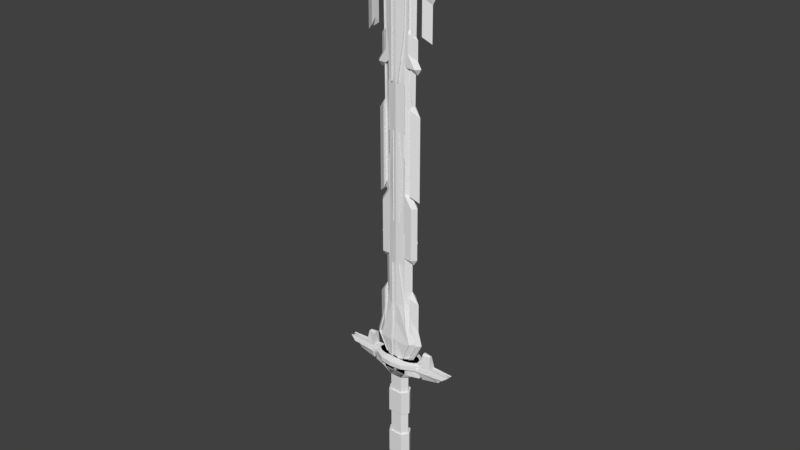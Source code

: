 # Source: Swords.blend  (saved by Blender 2.80.75; exported with 4.5.12 LTS)
import bpy
from mathutils import Matrix  # noqa: F401  (used for matrix-valued properties, if any)

bpy.ops.wm.read_factory_settings(use_empty=True)
scene = bpy.context.scene
scene.name = 'Scene'

# ---- collections
col_blades = bpy.data.collections.new('Blades'); scene.collection.children.link(col_blades)
col_whip = bpy.data.collections.new('Whip'); col_blades.children.link(col_whip)
col_reinforced = bpy.data.collections.new('Reinforced'); col_blades.children.link(col_reinforced)
col_absorb = bpy.data.collections.new('Absorb'); col_blades.children.link(col_absorb)
col_guards = bpy.data.collections.new('Guards'); scene.collection.children.link(col_guards)
col_handles = bpy.data.collections.new('Handles'); scene.collection.children.link(col_handles)
col_references = bpy.data.collections.new('References'); scene.collection.children.link(col_references)

# ---- world
world_world = bpy.data.worlds.new('World'); scene.world = world_world
world_world.color = (0.05088, 0.05088, 0.05088)
world_world.use_sun_shadow = False
world_world.sun_shadow_jitter_overblur = 0.0

# ---- meshes
me_plane_007 = bpy.data.meshes.new('Plane.007')
me_plane_007.from_pydata([(0.045, -0.03, 2.5), (0.096, 0.0, 2.5), (0.0, -0.03, 2.68), (0.14, 0.0, 0.85), (0.045, -0.03, 0.8), (0.09, 0.0, 1.67), (0.045, -0.03, 0.85), (0.075, 0.0, 1.7), (0.075, -0.015, 2.0), (0.11, 0.0, 1.96), (0.11, 0.0, 2.25), (0.08, 0.0, 2.68), (0.05, 0.0, 2.789), (0.0, 0.0, 2.9), (0.0675, -0.0225, 0.25), (0.045, -0.03, 1.7), (0.045, -0.03, 1.0), (0.045, -0.03, 1.67), (0.045, -0.03, 2.0), (0.045, -0.03, 2.25), (0.045, -0.03, 0.4), (0.0675, -0.0225, 0.85), (0.045, -0.03, 0.1), (0.1, 0.0, -2.98e-08), (0.045, -0.03, -2.98e-08), (0.14, 0.0, 0.25), (0.09, 0.0, 1.0), (0.075, 0.0, 2.0), (0.09, 0.0, 0.8), (0.09, 0.0, 0.4), (0.09, 0.0, 0.1), (0.0675, -0.0225, 1.0), (0.0675, -0.0225, 0.4), (0.0675, -0.0225, 0.8), (0.0675, -0.0225, 0.1), (0.0725, -0.015, -2.98e-08), (0.045, 0.0, 2.5), (0.0, 0.0, 2.68), (0.045, 0.0, 0.8), (0.045, 0.0, 0.85), (0.0, 0.0, 2.9), (0.045, 0.0, 1.7), (0.045, 0.0, 1.0), (0.045, 0.0, 1.67), (0.045, 0.0, 2.0), (0.045, 0.0, 2.25), (0.045, 0.0, 0.4), (0.045, 0.0, 0.1), (0.045, 0.0, -2.98e-08), (0.041, 0.0, 2.04), (0.076, 0.0, 2.0)], [(49, 50)], [(12, 13, 2), (12, 2, 11), (1, 11, 2, 0), (18, 8, 19), (21, 31, 16, 6), (0, 19, 10, 1), (7, 8, 18, 15), (9, 10, 19, 8), (32, 20, 22, 34, 14), (34, 22, 24, 35), (34, 30, 25, 14), (35, 23, 30, 34), (32, 14, 25, 29), (3, 21, 33, 28), (31, 21, 3, 26), (4, 20, 32, 33), (29, 28, 33, 32), (21, 6, 4, 33), (8, 27, 9), (7, 27, 8), (26, 5, 17, 31), (16, 31, 17), (5, 7, 15, 17), (18, 19, 45, 44), (24, 22, 47, 48), (0, 2, 37, 36), (16, 17, 43, 42), (20, 4, 38, 46), (6, 16, 42, 39), (22, 20, 46, 47), (2, 13, 40, 37), (17, 15, 41, 43), (19, 0, 36, 45), (4, 6, 39, 38), (15, 18, 44, 41)])
_uv = me_plane_007.uv_layers.new(name='UVMap')
_uv.uv.foreach_set('vector', [0.0, 0.0, 0.0, 0.0, 0.0, 0.0, 0.0, 0.0, 0.0, 0.0, 0.0, 0.0, 0.0, 0.0, 0.0, 0.0, 0.0, 0.0, 1.0, 1.0, 0.0, 0.0, 0.0, 0.0, 0.0, 0.0, 0.0, 0.0, 0.0, 0.0, 0.0, 0.0, 0.0, 0.0, 1.0, 1.0, 0.0, 0.0, 0.0, 0.0, 0.0, 0.0, 0.0, 0.0, 0.0, 0.0, 0.0, 0.0, 0.0, 0.0, 0.0, 0.0, 0.0, 0.0, 0.0, 0.0, 0.0, 0.0, 0.0, 0.0, 0.0, 0.0, 0.0, 0.0, 0.0, 0.0, 0.0, 0.0, 0.0, 0.0, 0.0, 0.0, 0.0, 0.0, 0.0, 0.0, 0.0, 0.0, 0.0, 0.0, 0.0, 0.0, 0.0, 0.0, 0.0, 0.0, 0.0, 0.0, 0.0, 0.0, 0.0, 0.0, 0.0, 0.0, 0.0, 0.0, 0.0, 0.0, 0.0, 0.0, 0.0, 0.0, 0.0, 0.0, 0.0, 0.0, 0.0, 0.0, 0.0, 0.0, 0.0, 0.0, 0.0, 0.0, 0.0, 0.0, 0.0, 0.0, 0.0, 0.0, 0.0, 0.0, 0.0, 0.0, 0.0, 0.0, 0.0, 0.0, 0.0, 0.0, 0.0, 0.0, 0.0, 0.0, 0.0, 0.0, 0.0, 0.0, 0.0, 0.0, 0.0, 0.0, 0.0, 0.0, 0.0, 0.0, 0.0, 0.0, 0.0, 0.0, 0.0, 0.0, 0.0, 0.0, 0.0, 0.0, 0.0, 0.0, 0.0, 0.0, 0.0, 0.0, 0.0, 0.0, 0.0, 0.0, 0.0, 0.0, 0.0, 0.0, 0.0, 0.0, 0.0, 0.0, 0.0, 0.0, 0.0, 0.0, 0.0, 0.0, 0.0, 0.0, 0.0, 0.0, 0.0, 0.0, 0.0, 0.0, 0.0, 0.0, 1.0, 1.0, 0.0, 0.0, 0.0, 0.0, 1.0, 1.0, 0.0, 0.0, 0.0, 0.0, 0.0, 0.0, 0.0, 0.0, 0.0, 0.0, 0.0, 0.0, 0.0, 0.0, 0.0, 0.0, 0.0, 0.0, 0.0, 0.0, 0.0, 0.0, 0.0, 0.0, 0.0, 0.0, 0.0, 0.0, 0.0, 0.0, 0.0, 0.0, 0.0, 0.0, 0.0, 0.0, 0.0, 0.0, 0.0, 0.0, 0.0, 0.0, 0.0, 0.0, 0.0, 0.0, 0.0, 0.0, 0.0, 0.0, 1.0, 1.0, 1.0, 1.0, 0.0, 0.0, 0.0, 0.0, 0.0, 0.0, 0.0, 0.0, 0.0, 0.0, 0.0, 0.0, 0.0, 0.0, 0.0, 0.0, 0.0, 0.0])
me_plane_007.use_remesh_preserve_volume = False
me_plane_007.use_remesh_preserve_attributes = False
me_plane_007.use_mirror_vertex_groups = False
me_plane_007.update()
me_plane_009 = bpy.data.meshes.new('Plane.009')
me_plane_009.from_pydata([(0.045, -0.03, 2.5), (0.0, -0.03, 2.5), (0.0, -0.03, 2.68), (0.045, -0.03, 0.8), (0.0, -0.03, 2.25), (0.045, -0.03, 1.7), (0.045, -0.03, 1.0), (0.045, -0.03, 1.67), (0.045, -0.03, 2.0), (0.045, -0.03, 2.25), (0.045, -0.03, 0.4), (0.0, -0.03, 0.8), (0.0, -0.03, 1.7), (0.0, -0.03, 1.0), (0.0, -0.03, 1.67), (0.0, -0.03, 2.0), (0.0, -0.03, 0.4), (0.045, -0.03, 0.1), (0.0, -0.03, 0.1), (0.045, -0.03, -2.98e-08), (0.0, -0.03, -2.98e-08)], [], [(0, 2, 1), (6, 13, 11, 3), (5, 12, 14, 7), (8, 15, 12, 5), (3, 11, 16, 10), (7, 14, 13, 6), (9, 4, 15, 8), (1, 4, 9, 0), (10, 16, 18, 17), (17, 18, 20, 19)])
_uv = me_plane_009.uv_layers.new(name='UVMap')
_uv.uv.foreach_set('vector', [1.0, 1.0, 0.0, 0.0, 0.0, 0.0, 0.0, 0.0, 0.0, 0.0, 0.0, 0.0, 0.0, 0.0, 0.0, 0.0, 0.0, 0.0, 0.0, 0.0, 0.0, 0.0, 0.0, 0.0, 0.0, 0.0, 0.0, 0.0, 0.0, 0.0, 0.0, 0.0, 0.0, 0.0, 0.0, 0.0, 0.0, 0.0, 0.0, 0.0, 0.0, 0.0, 0.0, 0.0, 0.0, 0.0, 0.0, 0.0, 0.0, 0.0, 0.0, 0.0, 0.0, 0.0, 0.0, 0.0, 0.0, 0.0, 0.0, 0.0, 1.0, 1.0, 0.0, 0.0, 0.0, 0.0, 0.0, 0.0, 0.0, 0.0, 0.0, 0.0, 0.0, 0.0, 0.0, 0.0, 0.0, 0.0])
me_plane_009.use_remesh_preserve_volume = False
me_plane_009.use_remesh_preserve_attributes = False
me_plane_009.use_mirror_vertex_groups = False
me_plane_009.update()
me_plane_004 = bpy.data.meshes.new('Plane.004')
me_plane_004.from_pydata([(5.96e-08, -0.03, 0.0), (0.05, -0.02, 0.0), (0.0, -0.03, 0.2), (0.05, -0.02, 0.15), (0.1, 0.0, 0.0), (0.1, 0.0, 0.1), (0.0, 0.0, 0.2), (0.05, 0.0, 0.15), (5.96e-08, -0.03, 0.2), (0.05, -0.02, 0.15), (0.0, -0.03, 0.4), (0.05, -0.02, 0.35), (0.1, 0.0, 0.1), (0.1, 0.0, 0.3), (0.0, 0.0, 0.4), (0.05, 0.0, 0.35), (5.96e-08, -0.03, 0.4), (0.05, -0.02, 0.35), (0.0, -0.03, 0.6), (0.05, -0.02, 0.55), (0.1, 0.0, 0.3), (0.1, 0.0, 0.5), (0.0, 0.0, 0.6), (0.05, 0.0, 0.55), (5.96e-08, -0.03, 0.6), (0.05, -0.02, 0.55), (0.0, -0.03, 0.8), (0.05, -0.02, 0.75), (0.1, 0.0, 0.5), (0.1, 0.0, 0.7), (0.0, 0.0, 0.8), (0.05, 0.0, 0.75), (5.96e-08, -0.03, 0.8), (0.05, -0.02, 0.75), (0.0, -0.03, 1.0), (0.05, -0.02, 0.95), (0.1, 0.0, 0.7), (0.1, 0.0, 0.9), (0.0, 0.0, 1.0), (0.05, 0.0, 0.95), (5.96e-08, -0.03, 1.0), (0.05, -0.02, 0.95), (0.0, -0.03, 1.2), (0.05, -0.02, 1.15), (0.1, 0.0, 0.9), (0.1, 0.0, 1.1), (0.0, 0.0, 1.2), (0.05, 0.0, 1.15), (5.96e-08, -0.03, 1.2), (0.05, -0.02, 1.15), (0.0, -0.03, 1.4), (0.05, -0.02, 1.35), (0.1, 0.0, 1.1), (0.1, 0.0, 1.3), (0.0, 0.0, 1.4), (0.05, 0.0, 1.35), (5.96e-08, -0.03, 1.4), (0.05, -0.02, 1.35), (0.0, -0.03, 1.6), (0.05, -0.02, 1.55), (0.1, 0.0, 1.3), (0.1, 0.0, 1.5), (0.0, 0.0, 1.6), (0.05, 0.0, 1.55), (5.96e-08, -0.03, 1.6), (0.05, -0.02, 1.55), (0.0, -0.03, 1.8), (0.05, -0.02, 1.75), (0.1, 0.0, 1.5), (0.1, 0.0, 1.7), (0.0, 0.0, 1.8), (0.05, 0.0, 1.75), (5.96e-08, -0.03, 1.8), (0.05, -0.02, 1.75), (0.0, -0.03, 2.0), (0.05, -0.02, 1.95), (0.1, 0.0, 1.7), (0.1, 0.0, 1.9), (0.0, 0.0, 2.0), (0.05, 0.0, 1.95), (5.96e-08, -0.03, 2.0), (0.05, -0.02, 1.95), (0.0, -0.03, 2.2), (0.05, -0.02, 2.15), (0.1, 0.0, 1.9), (0.1, 0.0, 2.1), (0.0, 0.0, 2.2), (0.05, 0.0, 2.15), (5.96e-08, -0.03, 2.2), (0.05, -0.02, 2.15), (0.0, -0.03, 2.4), (0.05, -0.02, 2.35), (0.1, 0.0, 2.1), (0.1, 0.0, 2.3), (0.0, 0.0, 2.4), (0.05, 0.0, 2.35), (5.96e-08, -0.03, 2.4), (0.05, -0.02, 2.35), (0.0, -0.03, 2.6), (0.05, -0.02, 2.55), (0.1, 0.0, 2.3), (0.1, 0.0, 2.5), (0.0, 0.0, 2.6), (0.05, 0.0, 2.55), (5.96e-08, -0.03, 2.6), (0.05, -0.02, 2.55), (0.1, 0.0, 2.5), (0.1, 0.0, 2.6), (0.0, 0.0, 2.9)], [], [(0, 1, 3, 2), (3, 1, 4, 5), (2, 3, 7, 6), (3, 5, 7), (8, 9, 11, 10), (11, 9, 12, 13), (10, 11, 15, 14), (11, 13, 15), (16, 17, 19, 18), (19, 17, 20, 21), (18, 19, 23, 22), (19, 21, 23), (24, 25, 27, 26), (27, 25, 28, 29), (26, 27, 31, 30), (27, 29, 31), (32, 33, 35, 34), (35, 33, 36, 37), (34, 35, 39, 38), (35, 37, 39), (40, 41, 43, 42), (43, 41, 44, 45), (42, 43, 47, 46), (43, 45, 47), (48, 49, 51, 50), (51, 49, 52, 53), (50, 51, 55, 54), (51, 53, 55), (56, 57, 59, 58), (59, 57, 60, 61), (58, 59, 63, 62), (59, 61, 63), (64, 65, 67, 66), (67, 65, 68, 69), (66, 67, 71, 70), (67, 69, 71), (72, 73, 75, 74), (75, 73, 76, 77), (74, 75, 79, 78), (75, 77, 79), (80, 81, 83, 82), (83, 81, 84, 85), (82, 83, 87, 86), (83, 85, 87), (88, 89, 91, 90), (91, 89, 92, 93), (90, 91, 95, 94), (91, 93, 95), (96, 97, 99, 98), (99, 97, 100, 101), (98, 99, 103, 102), (99, 101, 103), (105, 108, 104), (106, 107, 105), (108, 105, 107)])
_uv = me_plane_004.uv_layers.new(name='UVMap')
_uv.uv.foreach_set('vector', [0.0, 0.0, 1.0, 0.0, 1.0, 1.0, 0.0, 1.0, 1.0, 1.0, 1.0, 0.0, 1.0, 0.0, 1.0, 1.0, 0.0, 1.0, 1.0, 1.0, 1.0, 1.0, 0.0, 1.0, 1.0, 1.0, 1.0, 1.0, 1.0, 1.0, 0.0, 0.0, 1.0, 0.0, 1.0, 1.0, 0.0, 1.0, 1.0, 1.0, 1.0, 0.0, 1.0, 0.0, 1.0, 1.0, 0.0, 1.0, 1.0, 1.0, 1.0, 1.0, 0.0, 1.0, 1.0, 1.0, 1.0, 1.0, 1.0, 1.0, 0.0, 0.0, 1.0, 0.0, 1.0, 1.0, 0.0, 1.0, 1.0, 1.0, 1.0, 0.0, 1.0, 0.0, 1.0, 1.0, 0.0, 1.0, 1.0, 1.0, 1.0, 1.0, 0.0, 1.0, 1.0, 1.0, 1.0, 1.0, 1.0, 1.0, 0.0, 0.0, 1.0, 0.0, 1.0, 1.0, 0.0, 1.0, 1.0, 1.0, 1.0, 0.0, 1.0, 0.0, 1.0, 1.0, 0.0, 1.0, 1.0, 1.0, 1.0, 1.0, 0.0, 1.0, 1.0, 1.0, 1.0, 1.0, 1.0, 1.0, 0.0, 0.0, 1.0, 0.0, 1.0, 1.0, 0.0, 1.0, 1.0, 1.0, 1.0, 0.0, 1.0, 0.0, 1.0, 1.0, 0.0, 1.0, 1.0, 1.0, 1.0, 1.0, 0.0, 1.0, 1.0, 1.0, 1.0, 1.0, 1.0, 1.0, 0.0, 0.0, 1.0, 0.0, 1.0, 1.0, 0.0, 1.0, 1.0, 1.0, 1.0, 0.0, 1.0, 0.0, 1.0, 1.0, 0.0, 1.0, 1.0, 1.0, 1.0, 1.0, 0.0, 1.0, 1.0, 1.0, 1.0, 1.0, 1.0, 1.0, 0.0, 0.0, 1.0, 0.0, 1.0, 1.0, 0.0, 1.0, 1.0, 1.0, 1.0, 0.0, 1.0, 0.0, 1.0, 1.0, 0.0, 1.0, 1.0, 1.0, 1.0, 1.0, 0.0, 1.0, 1.0, 1.0, 1.0, 1.0, 1.0, 1.0, 0.0, 0.0, 1.0, 0.0, 1.0, 1.0, 0.0, 1.0, 1.0, 1.0, 1.0, 0.0, 1.0, 0.0, 1.0, 1.0, 0.0, 1.0, 1.0, 1.0, 1.0, 1.0, 0.0, 1.0, 1.0, 1.0, 1.0, 1.0, 1.0, 1.0, 0.0, 0.0, 1.0, 0.0, 1.0, 1.0, 0.0, 1.0, 1.0, 1.0, 1.0, 0.0, 1.0, 0.0, 1.0, 1.0, 0.0, 1.0, 1.0, 1.0, 1.0, 1.0, 0.0, 1.0, 1.0, 1.0, 1.0, 1.0, 1.0, 1.0, 0.0, 0.0, 1.0, 0.0, 1.0, 1.0, 0.0, 1.0, 1.0, 1.0, 1.0, 0.0, 1.0, 0.0, 1.0, 1.0, 0.0, 1.0, 1.0, 1.0, 1.0, 1.0, 0.0, 1.0, 1.0, 1.0, 1.0, 1.0, 1.0, 1.0, 0.0, 0.0, 1.0, 0.0, 1.0, 1.0, 0.0, 1.0, 1.0, 1.0, 1.0, 0.0, 1.0, 0.0, 1.0, 1.0, 0.0, 1.0, 1.0, 1.0, 1.0, 1.0, 0.0, 1.0, 1.0, 1.0, 1.0, 1.0, 1.0, 1.0, 0.0, 0.0, 1.0, 0.0, 1.0, 1.0, 0.0, 1.0, 1.0, 1.0, 1.0, 0.0, 1.0, 0.0, 1.0, 1.0, 0.0, 1.0, 1.0, 1.0, 1.0, 1.0, 0.0, 1.0, 1.0, 1.0, 1.0, 1.0, 1.0, 1.0, 0.0, 0.0, 1.0, 0.0, 1.0, 1.0, 0.0, 1.0, 1.0, 1.0, 1.0, 0.0, 1.0, 0.0, 1.0, 1.0, 0.0, 1.0, 1.0, 1.0, 1.0, 1.0, 0.0, 1.0, 1.0, 1.0, 1.0, 1.0, 1.0, 1.0, 0.0, 0.0, 0.0, 0.0, 0.0, 0.0, 0.0, 0.0, 0.0, 0.0, 0.0, 0.0, 0.0, 0.0, 0.0, 0.0, 0.0, 0.0])
me_plane_004.use_remesh_preserve_volume = False
me_plane_004.use_remesh_preserve_attributes = False
me_plane_004.use_mirror_vertex_groups = False
me_plane_004.update()
me_plane = bpy.data.meshes.new('Plane')
me_plane.from_pydata([(0.03, -0.02, 0.12), (0.0, -0.02, 0.16), (0.04, -0.02, 0.16), (0.05, 0.0, 0.12), (0.06, 0.0, 0.16), (0.0, 0.0, 0.11), (0.03, 0.0, 0.12), (0.04, 0.0, 0.09), (0.02, -0.015, 0.25), (0.04, 0.0, 0.26), (0.0, -0.01, 0.28), (0.03, 0.0, 0.29), (0.0, -0.01, 0.12), (0.03, -0.01, 0.12), (0.0, -0.015, 0.25), (0.0, 0.0, 0.34), (0.0, -0.02, 0.19), (0.03, -0.02, 0.19), (0.05, 0.0, 0.2), (0.01, -0.01, 0.28), (0.0, -0.01, 0.31)], [(10, 15)], [(1, 2, 17, 16), (13, 0, 2), (2, 0, 3, 4), (7, 3, 0), (7, 0, 6), (10, 14, 8, 19), (2, 1, 12, 13), (6, 13, 12, 5), (17, 2, 4, 18), (16, 17, 8, 14), (8, 17, 18, 9), (20, 19, 11, 15), (9, 11, 19, 8), (10, 19, 20)])
_uv = me_plane.uv_layers.new(name='UVMap')
_uv.uv.foreach_set('vector', [0.0, 0.5, 1.0, 0.5, 0.0, 0.0, 0.0, 0.0, 1.0, 0.0, 1.0, 0.0, 1.0, 0.5, 1.0, 0.5, 1.0, 0.0, 1.0, 0.0, 1.0, 0.5, 0.0, 0.0, 0.0, 0.0, 0.0, 0.0, 0.0, 0.0, 1.0, 0.0, 1.0, 0.0, 0.0, 0.0, 0.0, 0.0, 1.0, 1.0, 0.0, 0.0, 1.0, 0.5, 0.0, 0.5, 0.0, 0.0, 1.0, 0.0, 0.0, 0.0, 1.0, 0.0, 0.0, 0.0, 0.0, 0.0, 0.0, 0.0, 1.0, 0.5, 1.0, 0.5, 0.0, 0.0, 0.0, 0.0, 0.0, 0.0, 1.0, 1.0, 0.0, 0.0, 1.0, 1.0, 0.0, 0.0, 0.0, 0.0, 1.0, 1.0, 0.0, 0.0, 0.0, 0.0, 0.0, 0.0, 0.0, 0.0, 1.0, 1.0, 0.0, 0.0, 0.0, 0.0, 1.0, 1.0, 0.0, 0.0, 0.0, 0.0, 0.0, 0.0])
me_plane.use_remesh_preserve_volume = False
me_plane.use_remesh_preserve_attributes = False
me_plane.use_mirror_vertex_groups = False
me_plane.update()
me_plane_006 = bpy.data.meshes.new('Plane.006')
me_plane_006.from_pydata([(0.03, 0.0, 0.12), (0.03, -0.01, 0.06), (0.04, -0.01, 0.09), (0.0, 0.0, 0.11), (0.0, -0.02, 0.06), (0.0, -0.02, 0.09), (0.01, -0.02, 0.06), (0.02, -0.02, 0.09), (0.0, -0.01, 0.12), (0.03, -0.01, 0.12), (0.0, 0.0, -1.118e-08), (0.04, 0.0, 0.09), (0.0, -0.05, -0.05), (0.0, -0.05, -0.1), (0.1, -0.05, -0.05), (0.0, -0.05, 0.0), (0.1, -0.05, -0.1), (0.1, 0.0, 0.0), (0.1, 0.0, -0.1), (0.0, 0.0, 0.0), (0.04, -0.05, -0.1), (0.04, -0.05, 0.0), (0.04, -0.05, -0.05), (0.1, -0.05, 0.0), (0.17, -0.025, -0.05), (0.14, 0.0, 0.0), (0.18, -0.025, -0.1), (0.18, 0.0, -0.1), (0.04, -0.04, -0.15), (0.07, 0.0, -0.15), (0.0, -0.04, -0.15), (0.14, -0.025, 0.0), (0.17, 0.0, -0.05), (0.04, -0.01, 0.03), (0.0, -0.02, 0.03), (0.02, -0.02, 0.03), (0.08, -0.01, 0.0), (0.0, -0.02, 0.0), (0.06, -0.02, 0.0), (0.03, 0.0, 0.06), (0.04, 0.0, 0.03), (0.08, 0.0, 0.0)], [], [(8, 9, 0, 3), (2, 7, 6, 1), (9, 7, 2, 0), (5, 7, 9, 8), (4, 6, 7, 5), (2, 11, 0), (21, 15, 12, 22), (22, 12, 13, 20), (21, 22, 14, 23), (23, 19, 21), (21, 19, 15), (19, 23, 17), (20, 16, 14, 22), (14, 16, 26, 24), (17, 23, 31, 25), (23, 14, 24, 31), (27, 32, 24, 26), (31, 24, 32, 25), (16, 18, 27, 26), (13, 30, 28, 20), (18, 16, 29), (16, 20, 28, 29), (1, 6, 35, 33), (6, 4, 34, 35), (33, 35, 38, 36), (35, 34, 37, 38), (33, 36, 41, 40), (1, 33, 40, 39), (1, 39, 11, 2)])
_uv = me_plane_006.uv_layers.new(name='UVMap')
_uv.uv.foreach_set('vector', [0.0, 0.0, 0.0, 0.0, 0.0, 0.0, 0.0, 0.0, 0.0, 0.0, 0.5, 0.5, 0.5, 0.0, 0.0, 0.0, 0.0, 0.0, 0.5, 0.5, 0.0, 0.0, 0.0, 0.0, 0.0, 0.5, 0.5, 0.5, 0.0, 0.0, 0.0, 0.0, 0.0, 0.0, 0.5, 0.0, 0.5, 0.5, 0.0, 0.5, 0.0, 0.0, 0.0, 0.0, 0.0, 0.0, 0.0, 0.0, 0.0, 0.0, 0.0, 0.0, 0.0, 0.0, 0.0, 0.0, 0.0, 0.0, 0.0, 0.0, 0.0, 0.0, 0.0, 0.0, 0.0, 0.0, 0.0, 0.0, 0.0, 0.0, 0.0, 0.0, 0.0, 0.0, 0.0, 0.0, 0.0, 0.0, 0.0, 0.0, 0.0, 0.0, 0.0, 0.0, 0.0, 0.0, 0.0, 0.0, 0.0, 0.0, 0.0, 0.0, 0.0, 0.0, 0.0, 0.0, 0.0, 0.0, 0.0, 0.0, 0.0, 0.0, 0.0, 0.0, 0.0, 0.0, 0.0, 0.0, 0.0, 0.0, 0.0, 0.0, 0.0, 0.0, 0.0, 0.0, 0.0, 0.0, 0.0, 0.0, 0.0, 0.0, 0.0, 0.0, 0.0, 0.0, 0.0, 0.0, 0.0, 0.0, 0.0, 0.0, 0.0, 0.0, 0.0, 0.0, 0.0, 0.0, 0.0, 0.0, 0.0, 0.0, 0.0, 0.0, 0.0, 0.0, 0.625, 1.0, 0.625, 1.0, 0.0, 0.0, 0.0, 0.0, 0.0, 0.0, 0.75, 1.0, 0.0, 0.0, 0.0, 0.0, 0.625, 1.0, 0.75, 1.0, 0.0, 0.0, 0.5, 0.0, 0.5, 0.0, 0.0, 0.0, 0.5, 0.0, 0.0, 0.0, 0.0, 0.0, 0.5, 0.0, 0.0, 0.0, 0.5, 0.0, 0.5, 0.0, 0.0, 0.0, 0.5, 0.0, 0.0, 0.0, 0.0, 0.0, 0.5, 0.0, 0.0, 0.0, 0.0, 0.0, 0.0, 0.0, 0.0, 0.0, 0.0, 0.0, 0.0, 0.0, 0.0, 0.0, 0.0, 0.0, 0.0, 0.0, 0.0, 0.0, 0.0, 0.0, 0.0, 0.0])
me_plane_006.use_remesh_preserve_volume = False
me_plane_006.use_remesh_preserve_attributes = False
me_plane_006.use_mirror_vertex_groups = False
me_plane_006.update()
me_plane_015 = bpy.data.meshes.new('Plane.015')
me_plane_015.from_pydata([(0.03, -0.02, 0.12), (0.0, -0.02, 0.16), (0.04, -0.02, 0.16), (0.05, 0.0, 0.12), (0.06, 0.0, 0.16), (0.0, 0.0, 0.11), (0.03, 0.0, 0.12), (0.04, 0.0, 0.09), (0.03, -0.015, 0.26), (0.04, 0.0, 0.26), (0.03, 0.0, 0.26), (0.0, 0.0, 0.27), (0.0, -0.01, 0.12), (0.03, -0.01, 0.12), (0.03, -0.015, 0.43), (0.03, -0.01, 0.445), (0.0, -0.007, 0.445), (0.03, 0.0, 0.445), (0.03, -0.01, 0.46), (0.0, -0.005, 0.45), (0.03, 0.0, 0.46), (0.0, -0.005, 0.44), (0.0, -0.02, 0.2), (0.03, -0.02, 0.2), (0.05, 0.0, 0.2), (0.03, 0.0, 0.29), (0.03, -0.01, 0.26), (0.0, -0.01, 0.26), (0.03, 0.0, 0.43), (0.0, 0.0, 0.44), (0.0, 0.0, 0.45)], [(29, 30)], [(1, 2, 23, 22), (13, 0, 2), (2, 0, 3, 4), (7, 3, 0), (7, 0, 6), (8, 25, 10), (2, 1, 12, 13), (30, 19, 18, 20), (6, 13, 12, 5), (23, 2, 4, 24), (27, 22, 23, 26), (8, 23, 24, 9), (23, 8, 26), (9, 25, 8), (11, 27, 26, 10), (17, 15, 14, 28), (29, 28, 14, 21), (18, 19, 16, 15), (20, 18, 15, 17), (16, 21, 14, 15)])
_uv = me_plane_015.uv_layers.new(name='UVMap')
_uv.uv.foreach_set('vector', [0.0, 0.5, 1.0, 0.5, 0.0, 0.0, 0.0, 0.0, 1.0, 0.0, 1.0, 0.0, 1.0, 0.5, 1.0, 0.5, 1.0, 0.0, 1.0, 0.0, 1.0, 0.5, 0.0, 0.0, 0.0, 0.0, 0.0, 0.0, 0.0, 0.0, 1.0, 0.0, 1.0, 0.0, 1.0, 1.0, 0.0, 0.0, 1.0, 1.0, 1.0, 0.5, 0.0, 0.5, 0.0, 0.0, 1.0, 0.0, 0.0, 0.0, 0.0, 0.0, 0.0, 0.0, 0.0, 0.0, 0.0, 0.0, 1.0, 0.0, 0.0, 0.0, 0.0, 0.0, 0.0, 0.0, 1.0, 0.5, 1.0, 0.5, 0.0, 0.0, 0.0, 0.0, 0.0, 0.0, 0.0, 0.0, 0.0, 0.0, 1.0, 1.0, 0.0, 0.0, 0.0, 0.0, 1.0, 1.0, 0.0, 0.0, 1.0, 1.0, 0.0, 0.0, 1.0, 1.0, 0.0, 0.0, 1.0, 1.0, 0.0, 0.0, 0.0, 0.0, 0.0, 0.0, 0.0, 0.0, 0.0, 0.0, 0.0, 0.0, 0.0, 0.0, 0.0, 0.0, 0.0, 0.0, 0.0, 0.0, 0.0, 0.0, 0.0, 0.0, 0.0, 0.0, 0.0, 0.0, 0.0, 0.0, 0.0, 0.0, 0.0, 0.0, 0.0, 0.0, 0.0, 0.0, 0.0, 0.0, 0.0, 0.0, 0.0, 0.0, 0.0, 0.0, 0.0, 0.0])
me_plane_015.use_remesh_preserve_volume = False
me_plane_015.use_remesh_preserve_attributes = False
me_plane_015.use_mirror_vertex_groups = False
me_plane_015.update()
me_plane_014 = bpy.data.meshes.new('Plane.014')
me_plane_014.from_pydata([(-0.05324, -0.03, -1.192e-07), (0.0, -0.04, -1.192e-07), (0.09129, 0.0, -1.192e-07), (-0.09129, 0.0, -1.192e-07), (-0.05324, 0.0, -1.192e-07), (0.0, 0.0, -1.192e-07)], [], [(0, 4, 5, 1), (0, 3, 4)])
_uv = me_plane_014.uv_layers.new(name='UVMap')
_uv.uv.foreach_set('vector', [0.0, 0.0, 0.0, 0.0, 0.0, 0.0, 0.0, 0.0, 0.0, 0.0, 0.0, 0.0, 0.0, 0.0])
me_plane_014.use_remesh_preserve_volume = False
me_plane_014.use_remesh_preserve_attributes = False
me_plane_014.use_mirror_vertex_groups = False
me_plane_014.update()
me_plane_001 = bpy.data.meshes.new('Plane.001')
me_plane_001.from_pydata([(0.1038, 0.0, 2.54), (0.0, 0.0, 2.9), (0.1572, 0.0, 0.13), (0.06309, -0.03, 2.4), (0.1009, 0.0, 0.4027), (0.0895, 0.0, 1.247), (0.08455, 0.0, 2.698), (0.1207, 0.0, 0.2612), (0.09835, 0.0, 2.151), (0.1002, 0.0, 2.4), (0.05934, -0.03, 2.5), (0.03659, -0.025, 2.62), (0.0, -0.0175, 2.72), (0.05929, -0.03, 2.16), (0.05929, -0.03, 0.4029), (0.05129, -0.03, 1.25), (0.07529, -0.04, 0.2612), (0.09129, 0.0, -1.192e-07), (0.05324, -0.03, -1.192e-07), (0.1092, -0.04, 0.13), (0.0, -0.04, 2.4), (0.0, -0.04, 2.5), (0.0, -0.03, 2.62), (0.0, -0.04, 2.16), (0.0, -0.04, 0.4029), (0.0, -0.04, 1.25), (0.0, -0.04, 0.2612), (0.0, -0.04, -1.192e-07), (0.0, -0.05, 0.13), (0.0, -0.06, -0.07), (0.0, -0.05, -0.1), (0.13, -0.02, -0.03), (0.0, -0.06, -0.01), (0.09, -0.02, -0.1), (0.13, 0.0, 0.0), (0.09, 0.0, -0.1), (0.04, -0.04, -0.1), (0.05, -0.05, -0.01), (0.035, -0.055, -0.055), (0.13, -0.02, -0.01), (0.1552, -0.02, -0.01097), (0.04, -0.04, -0.15), (0.07, 0.0, -0.15), (0.0, -0.04, -0.15), (0.1876, -0.02, -0.01767), (0.2161, -0.02, -0.02816), (0.22, 0.0, -0.02), (0.19, 0.0, -0.01), (0.34, -0.02, -0.02), (0.15, 0.0, -1.863e-09), (0.21, -0.01, -0.05166), (0.251, -0.02, -0.02009), (0.27, -0.02, -0.03073), (0.21, -0.02, -0.04073), (0.1546, -0.02, -0.03436), (0.35, 0.0, -0.04), (0.38, 0.0, -0.03), (0.4, 0.0, -0.01), (0.25, 0.0, -0.01), (0.29, 0.0, -0.05), (0.21, 0.0, -0.06), (0.15, 0.0, -0.06), (0.12, 0.0, -0.07), (0.3055, -0.02, -0.01796), (0.1189, -0.01, -0.05908), (0.15, -0.01, -0.05166), (0.3729, -0.01, -0.01565), (0.348, -0.01, -0.03057), (0.2816, -0.01, -0.04139), (0.3, 0.0, -0.01), (0.35, 0.0, -0.01), (0.0, -0.05, 0.0), (0.05, -0.04, 0.0), (0.11, 0.0, 0.0), (0.11, -0.02, 0.0), (0.1167, -0.02, -0.05333)], [(17, 34)], [(1, 12, 11, 6), (6, 11, 10, 0), (3, 9, 0, 10), (13, 8, 9, 3), (5, 8, 13, 15), (2, 7, 16, 19), (7, 4, 14, 16), (15, 14, 4, 5), (17, 2, 19, 18), (15, 13, 23, 25), (18, 19, 28, 27), (16, 14, 24, 26), (13, 3, 20, 23), (3, 10, 21, 20), (19, 16, 26, 28), (14, 15, 25, 24), (10, 11, 22, 21), (12, 22, 11), (18, 74, 73, 17), (18, 27, 71, 72), (39, 34, 73, 74), (38, 29, 30, 36), (37, 38, 31, 39), (39, 74, 72, 37), (72, 74, 18), (30, 43, 41, 36), (35, 33, 42), (33, 36, 41, 42), (68, 50, 60, 59), (66, 67, 55, 56), (44, 45, 46, 47), (50, 65, 61, 60), (40, 44, 47, 49), (45, 51, 58, 46), (62, 61, 65, 64), (67, 68, 59, 55), (48, 67, 66), (53, 54, 65, 50), (52, 53, 50, 68), (75, 64, 65, 31), (39, 31, 54, 40), (40, 54, 53, 44), (45, 44, 53), (45, 53, 52, 51), (48, 63, 51, 52), (58, 51, 63, 69), (48, 70, 69, 63), (48, 52, 68, 67), (70, 66, 57), (57, 66, 56), (70, 48, 66), (39, 40, 49, 34), (37, 72, 71, 32), (32, 29, 38, 37), (36, 33, 75, 38), (31, 38, 75), (65, 54, 31), (33, 64, 75), (35, 62, 64, 33)])
_uv = me_plane_001.uv_layers.new(name='UVMap')
_uv.uv.foreach_set('vector', [0.0, 0.0, 0.0, 0.0, 0.0, 0.0, 0.0, 0.0, 0.0, 0.0, 0.0, 0.0, 0.0, 0.0, 0.0, 0.0, 0.0, 0.0, 0.0, 0.0, 0.0, 0.0, 0.0, 0.0, 0.0, 0.0, 0.0, 0.0, 0.0, 0.0, 0.0, 0.0, 0.0, 0.0, 0.0, 0.0, 0.0, 0.0, 0.0, 0.0, 0.0, 0.0, 0.0, 0.0, 0.0, 0.0, 0.0, 0.0, 0.0, 0.0, 0.0, 0.0, 0.0, 0.0, 0.0, 0.0, 0.0, 0.0, 0.0, 0.0, 0.0, 0.0, 0.0, 0.0, 0.0, 0.0, 0.0, 0.0, 0.0, 0.0, 0.0, 0.0, 0.0, 0.0, 0.0, 0.0, 0.0, 0.0, 0.0, 0.0, 0.0, 0.0, 0.0, 0.0, 0.0, 0.0, 0.0, 0.0, 0.0, 0.0, 0.0, 0.0, 0.0, 0.0, 0.0, 0.0, 0.0, 0.0, 0.0, 0.0, 0.0, 0.0, 0.0, 0.0, 0.0, 0.0, 0.0, 0.0, 0.0, 0.0, 0.0, 0.0, 0.0, 0.0, 0.0, 0.0, 0.0, 0.0, 0.0, 0.0, 0.0, 0.0, 0.0, 0.0, 0.0, 0.0, 0.0, 0.0, 0.0, 0.0, 0.0, 0.0, 0.0, 0.0, 0.0, 0.0, 0.0, 0.0, 0.0, 0.0, 0.0, 0.0, 0.0, 0.0, 0.0, 0.0, 0.0, 0.0, 0.0, 0.0, 0.0, 0.0, 0.0, 0.0, 0.0, 0.0, 0.0, 0.0, 0.0, 0.0, 0.0, 0.0, 0.0, 0.0, 0.0, 0.0, 0.0, 0.0, 0.0, 0.0, 0.0, 0.0, 0.0, 0.0, 0.0, 0.0, 0.0, 0.0, 0.0, 0.0, 0.0, 0.0, 0.0, 0.0, 0.0, 0.0, 0.0, 0.0, 0.0, 0.0, 0.0, 0.0, 0.0, 0.0, 0.0, 0.0, 0.0, 0.0, 0.625, 1.0, 0.625, 1.0, 0.0, 0.0, 0.0, 0.0, 0.0, 0.0, 0.75, 1.0, 0.0, 0.0, 0.0, 0.0, 0.625, 1.0, 0.75, 1.0, 0.0, 0.0, 0.0, 0.0, 0.0, 0.0, 0.0, 0.0, 0.0, 0.0, 0.0, 0.0, 0.0, 0.0, 0.0, 0.0, 0.0, 0.0, 0.0, 0.0, 0.0, 0.0, 0.0, 0.0, 0.0, 0.0, 0.0, 0.0, 0.0, 0.0, 0.0, 0.0, 0.0, 0.0, 0.0, 0.0, 0.0, 0.0, 0.0, 0.0, 0.0, 0.0, 0.0, 0.0, 0.0, 0.0, 0.0, 0.0, 0.0, 0.0, 0.0, 0.0, 0.0, 0.0, 0.0, 0.0, 0.0, 0.0, 0.0, 0.0, 0.0, 0.0, 0.0, 0.0, 0.0, 0.0, 0.0, 0.0, 0.0, 0.0, 0.0, 0.0, 0.0, 0.0, 0.0, 0.0, 0.0, 0.0, 0.0, 0.0, 0.0, 0.0, 0.0, 0.0, 0.0, 0.0, 0.0, 0.0, 0.0, 0.0, 0.0, 0.0, 0.0, 0.0, 0.0, 0.0, 0.0, 0.0, 0.0, 0.0, 0.0, 0.0, 0.0, 0.0, 0.0, 0.0, 0.0, 0.0, 0.0, 0.0, 0.0, 0.0, 0.0, 0.0, 0.0, 0.0, 0.0, 0.0, 0.0, 0.0, 0.0, 0.0, 0.0, 0.0, 0.0, 0.0, 0.0, 0.0, 0.0, 0.0, 0.0, 0.0, 0.0, 0.0, 0.0, 0.0, 0.0, 0.0, 0.0, 0.0, 0.0, 0.0, 0.0, 0.0, 0.0, 0.0, 0.0, 0.0, 0.0, 0.0, 0.0, 0.0, 0.0, 0.0, 0.0, 0.0, 0.0, 0.0, 0.0, 0.0, 0.0, 0.0, 0.0, 0.0, 0.0, 0.0, 0.0, 0.0, 0.0, 0.0, 0.0, 0.0, 0.0, 0.0, 0.0, 0.0, 0.0, 0.0, 0.0, 0.0, 0.0, 0.0, 0.0, 0.0, 0.0, 0.0, 0.0, 0.0, 0.0, 0.0, 0.0, 0.0, 0.0, 0.0, 0.0, 0.0, 0.0, 0.0, 0.0, 0.0, 0.0, 0.0, 0.0, 0.0, 0.0, 0.0, 0.0, 0.0, 0.0, 0.0, 0.0, 0.0, 0.0, 0.0, 0.0, 0.0, 0.0, 0.0, 0.0, 0.0, 0.0, 0.0, 0.0, 0.0, 0.0, 0.0, 0.0, 0.0, 0.0, 0.0, 0.0, 0.0])
me_plane_001.use_remesh_preserve_volume = False
me_plane_001.use_remesh_preserve_attributes = False
me_plane_001.use_mirror_vertex_groups = False
me_plane_001.update()
me_plane_017 = bpy.data.meshes.new('Plane.017')
me_plane_017.from_pydata([(0.1138, 0.0, 2.54), (0.0, 0.0, 2.92), (0.1672, 0.0, 0.13), (0.06309, -0.03, 2.4), (0.1109, 0.0, 0.4027), (0.09455, 0.0, 2.698), (0.1307, 0.0, 0.2612), (0.1083, 0.0, 2.151), (0.1102, 0.0, 2.4), (0.05934, -0.03, 2.5), (0.03659, -0.025, 2.62), (0.0, -0.0175, 2.72), (0.05929, -0.03, 2.16), (0.05929, -0.03, 0.4029), (0.05129, -0.03, 1.25), (0.07529, -0.04, 0.2612), (0.1013, 0.0, -1.192e-07), (0.05324, -0.03, -1.192e-07), (0.1092, -0.04, 0.13), (0.02, -0.04, 2.4), (0.02, -0.04, 2.5), (0.0, -0.03, 2.62), (0.02, -0.04, 2.16), (0.02, -0.04, 0.4029), (0.02, -0.04, 1.25), (0.02, -0.04, 0.2612), (0.02, -0.04, -1.192e-07), (0.02, -0.05, 0.13), (0.09164, -0.015, 2.4), (0.0, -0.00875, 2.83), (0.07057, -0.0125, 2.659), (0.09159, -0.015, 2.52), (0.08882, -0.015, 2.155), (0.108, -0.02, 0.2612), (0.08227, -0.015, -1.192e-07), (0.1432, -0.02, 0.13), (0.1054, 0.0, 1.849), (0.1024, 0.0, 1.548), (0.08601, -0.015, 1.853), (0.1109, 0.0, 0.4027), (0.09905, -0.0175, 0.332), (0.02, -0.04, 1.553), (0.02, -0.04, 1.857), (0.02, -0.04, 0.6853), (0.02, -0.04, 0.9676), (0.1513, -0.01, -1.192e-07), (0.4013, -0.01, -0.01), (0.3613, -0.02, -0.04), (0.1613, -0.02, -0.03), (0.1513, -0.01, -0.06), (0.2913, -0.01, -0.05)], [(4, 6), (4, 39)], [(28, 8, 0, 31), (32, 7, 8, 28), (22, 42, 12), (17, 18, 27, 26), (15, 13, 23, 25), (12, 3, 19, 22), (3, 9, 20, 19), (18, 15, 25, 27), (14, 24, 41), (9, 10, 21, 20), (11, 21, 10), (16, 2, 35, 34), (40, 6, 39), (2, 6, 33, 35), (36, 7, 32, 38), (5, 30, 31, 0), (1, 29, 30, 5), (37, 36, 38), (6, 40, 33), (23, 13, 43), (24, 14, 44), (45, 48, 47, 46), (50, 47, 48, 49)])
_uv = me_plane_017.uv_layers.new(name='UVMap')
_uv.uv.foreach_set('vector', [0.0, 0.0, 0.0, 0.0, 0.0, 0.0, 0.0, 0.0, 0.0, 0.0, 0.0, 0.0, 0.0, 0.0, 0.0, 0.0, 0.0, 0.0, 0.0, 0.0, 0.0, 0.0, 0.0, 0.0, 0.0, 0.0, 0.0, 0.0, 0.0, 0.0, 0.0, 0.0, 0.0, 0.0, 0.0, 0.0, 0.0, 0.0, 0.0, 0.0, 0.0, 0.0, 0.0, 0.0, 0.0, 0.0, 0.0, 0.0, 0.0, 0.0, 0.0, 0.0, 0.0, 0.0, 0.0, 0.0, 0.0, 0.0, 0.0, 0.0, 0.0, 0.0, 0.0, 0.0, 0.0, 0.0, 0.0, 0.0, 0.0, 0.0, 0.0, 0.0, 0.0, 0.0, 0.0, 0.0, 0.0, 0.0, 0.0, 0.0, 0.0, 0.0, 0.0, 0.0, 0.0, 0.0, 0.0, 0.0, 0.0, 0.0, 0.0, 0.0, 0.0, 0.0, 0.0, 0.0, 0.0, 0.0, 0.0, 0.0, 0.0, 0.0, 0.0, 0.0, 0.0, 0.0, 0.0, 0.0, 0.0, 0.0, 0.0, 0.0, 0.0, 0.0, 0.0, 0.0, 0.0, 0.0, 0.0, 0.0, 0.0, 0.0, 0.0, 0.0, 0.0, 0.0, 0.0, 0.0, 0.0, 0.0, 0.0, 0.0, 0.0, 0.0, 0.0, 0.0, 0.0, 0.0, 0.0, 0.0, 0.0, 0.0, 0.0, 0.0, 0.0, 0.0, 0.0, 0.0, 0.0, 0.0, 0.0, 0.0, 0.0, 0.0, 0.0, 0.0, 0.0, 0.0, 0.0, 0.0, 0.0, 0.0, 0.0, 0.0, 0.0, 0.0, 0.0, 0.0])
me_plane_017.use_remesh_preserve_volume = False
me_plane_017.use_remesh_preserve_attributes = False
me_plane_017.use_mirror_vertex_groups = False
me_plane_017.update()
me_plane_010 = bpy.data.meshes.new('Plane.010')
me_plane_010.from_pydata([(0.0, -0.03, 0.14), (0.06, -0.03, 0.14), (0.1, -0.03, 0.14), (0.1, -0.03, 0.46), (0.0, -0.03, 0.45), (0.06, -0.03, 0.49), (0.0, -0.03, 0.79), (0.06, -0.03, 0.74), (0.0, -0.03, 0.95), (0.06, -0.03, 0.9), (0.06, -0.03, 1.16), (0.0, -0.03, 1.16), (0.06, -0.03, 1.4), (0.0, -0.03, 1.35), (0.06, -0.03, 1.55), (0.0, -0.03, 1.5), (0.06, -0.03, 1.85), (0.0, -0.03, 1.9), (0.1, -0.03, 1.16), (0.1, -0.03, 1.7), (0.02, -0.03, 2.0), (0.02, -0.03, 2.2), (0.08, -0.03, 1.95), (0.08, -0.03, 2.15), (0.0, -0.03, 0.34), (0.06, -0.03, 0.38), (0.02, -0.03, 2.5), (0.08, -0.03, 2.45), (0.18, -0.03, 2.15), (0.18, -0.03, 2.45), (0.12, -0.03, 2.5), (0.18, -0.03, 2.75), (0.12, -0.03, 2.8), (0.16, -0.03, 3.05), (0.1, -0.03, 3.1), (0.16, -0.03, 2.95), (0.1, -0.03, 3.0), (0.16, -0.03, 3.1), (0.1503, -0.03, 3.185), (0.1209, -0.03, 3.24), (0.1, -0.03, 3.26), (0.1, -0.03, 3.185), (0.06, -0.03, 0.1), (0.06, -0.03, -4.47e-08), (0.0, -0.03, 0.1), (0.0, -0.03, 0.0), (0.11, 0.0, 0.0), (0.0, 0.03, 0.14), (0.06, 0.03, 0.14), (0.11, 0.0, 0.1), (0.1, 0.03, 0.14), (0.15, 0.0, 0.1), (0.1, 0.03, 0.46), (0.15, 0.0, 0.42), (0.0, 0.03, 0.45), (0.06, 0.03, 0.49), (0.0, 0.03, 0.79), (0.06, 0.03, 0.74), (0.0, 0.03, 0.95), (0.06, 0.03, 0.9), (0.06, 0.03, 1.16), (0.11, 0.03, 0.86), (0.11, 0.0, 1.12), (0.0, 0.03, 1.16), (0.06, 0.03, 1.4), (0.0, 0.03, 1.35), (0.06, 0.03, 1.55), (0.0, 0.03, 1.5), (0.06, 0.03, 1.85), (0.0, 0.03, 1.9), (0.1, 0.03, 1.16), (0.1, 0.03, 1.7), (0.13, 0.0, 1.91), (0.02, 0.03, 2.0), (0.13, 0.0, 2.11), (0.02, 0.03, 2.2), (0.15, 0.0, 1.66), (0.08, 0.03, 1.95), (0.08, 0.03, 2.15), (0.0, 0.03, 0.34), (0.06, 0.03, 0.38), (0.02, 0.03, 2.5), (0.08, 0.03, 2.45), (0.18, 0.03, 2.15), (0.23, 0.0, 2.11), (0.18, 0.03, 2.45), (0.27, 0.0, 2.41), (0.12, 0.03, 2.5), (0.18, 0.03, 2.75), (0.23, -1.865e-16, 2.74), (0.12, 0.03, 2.8), (0.16, 0.03, 3.05), (0.21, -0.03, 3.01), (0.1, 0.03, 3.1), (0.1, -0.03, 3.3), (0.2, -0.03, 3.109), (0.1882, -0.03, 3.195), (0.1587, -0.03, 3.249), (0.16, 0.03, 2.95), (0.21, -0.03, 2.91), (0.1, 0.03, 3.0), (0.16, 0.03, 3.1), (0.1503, 0.03, 3.185), (0.1209, 0.03, 3.24), (0.1, 0.03, 3.26), (0.1, 0.03, 3.185), (0.06, 0.03, 0.1), (0.06, 0.03, -4.47e-08), (0.0, 0.03, 0.1), (0.0, 0.03, 0.0), (0.06, 0.0, 0.18), (0.06, 0.0, 0.34), (0.0, 0.0, 0.3), (0.0, 0.0, 0.41), (0.06, 0.0, 0.45), (0.0, 0.0, 0.83), (0.06, 0.0, 0.78), (0.06, 0.0, 0.49), (0.06, 0.0, 0.74), (0.0, 0.0, 0.99), (0.06, 0.0, 0.94), (0.1, 0.0, 0.5), (0.06, 0.0, 1.2), (0.06, 0.0, 1.36), (0.0, 0.0, 1.31), (0.06, 0.0, 1.51), (0.0, 0.0, 1.46), (0.06, 0.0, 1.89), (0.0, 0.0, 1.94), (0.06, 0.0, 1.55), (0.06, 0.0, 1.85), (0.02, 0.0, 2.04), (0.08, 0.0, 1.99), (0.02, 0.0, 2.54), (0.1, 0.0, 1.74), (0.08, 0.0, 2.49), (0.08, 0.0, 2.19), (0.08, 0.0, 2.45), (0.18, 0.0, 2.49), (0.12, 0.0, 2.54), (0.18, 0.0, 2.19), (0.12, 0.0, 2.84), (0.18, 0.0, 2.79), (0.16, 0.0, 2.99), (0.1, 0.0, 3.04), (0.1, 0.0, 3.1), (0.1, 0.0, 3.185), (0.02, 0.0, 2.2), (0.1, 0.0, 0.18), (0.1, 0.0, 1.2), (0.0, 0.0, 0.0), (0.0, -0.06, -0.05), (0.0, -0.05, -0.1), (0.2, -0.04, -0.04), (0.0, -0.05, 0.0), (0.2, -0.02, -0.1), (0.08, -0.05, -0.1), (0.08, -0.05, 0.0), (0.08, -0.05, -0.05), (0.26, -0.025, -2.687e-09), (0.2, -0.02, 0.08), (0.25, -0.01, 0.08), (0.32, -0.01, -0.08), (0.04, -0.04, -0.15), (0.0, -0.04, -0.15), (0.0, 0.06, -0.05), (0.0, 0.05, -0.1), (0.2, 0.04, -0.04), (0.0, 0.05, 0.0), (0.2, 0.02, -0.1), (0.15, 0.0, -0.1), (0.0, 0.0, 0.0), (0.08, 0.05, -0.1), (0.08, 0.05, 0.0), (0.08, 0.05, -0.05), (0.26, 0.025, 2.687e-09), (0.2, 0.02, 0.08), (0.25, 0.01, 0.08), (0.32, 0.01, -0.08), (0.32, 0.0, -0.04), (0.04, 0.04, -0.15), (0.07, 0.0, -0.15), (0.0, 0.04, -0.15), (0.32, 0.0, -0.08), (0.15, -0.02, -0.1), (0.2, -0.03, -7.451e-09), (0.2, 0.0, -0.1), (0.32, -0.03, -0.04), (0.15, 0.02, -0.1), (0.2, 0.03, 0.0), (0.32, 0.03, -0.04), (0.15, -0.03, 0.0), (0.15, -0.04, -0.04), (0.15, 0.0, 0.0), (0.15, 0.03, 0.0), (0.15, 0.04, -0.04), (0.2, 0.0, -0.04), (0.15, 0.0, 1.12), (0.15, 0.0, -0.04), (0.33, -0.0175, -0.045), (0.33, -0.005, -0.07), (0.33, 0.0, -0.045), (0.33, 0.0, -0.07), (0.33, 0.0175, -0.045), (0.33, 0.005, -0.07), (0.24, -1.676e-08, 0.09), (0.2, 0.008, 0.09), (0.24, -1.397e-08, 0.09), (0.2, -0.008, 0.09), (0.2, -0.008, 0.09), (0.155, 0.0, 1.95), (0.135, 0.0, 0.84), (0.135, 0.0, 1.08), (0.13, 0.0, 1.99), (0.27, 0.0, 2.67), (0.2509, -4.705e-09, 3.045), (0.16, 0.03, 3.05), (0.2436, -3.498e-09, 3.135), (0.2192, -5.187e-09, 3.233), (0.1799, -8.617e-09, 3.307), (0.25, 0.0, 2.87), (0.11, 0.0, 0.69), (0.135, 0.0, 0.73), (0.06, -0.03, 0.73), (0.08, 0.03, 2.03), (0.06, 0.0, 0.77), (0.06, 0.03, 0.73), (0.1, 0.0, 3.38), (0.08, -0.03, 2.03), (0.18, -0.03, 2.37), (0.23, 0.0, 2.33), (0.23, -0.03, 2.41), (0.23, -0.03, 2.71), (0.18, 0.03, 2.37), (0.23, 0.03, 2.41), (0.23, 0.03, 2.71), (0.16, 0.03, 2.95), (0.13, -0.03, 1.95), (0.13, 0.015, 1.95), (0.16, 0.03, 3.1), (0.1503, 0.03, 3.185), (0.1209, 0.03, 3.24), (0.1, 0.03, 3.26), (0.21, 0.03, 3.01), (0.1, 0.03, 3.3), (0.2, 0.03, 3.109), (0.1882, 0.03, 3.195), (0.1587, 0.03, 3.249), (0.21, 0.03, 2.91), (0.1, 0.0, 3.3), (0.21, 0.0, 2.91), (0.1, 0.0, 3.26), (0.11, -0.03, 0.86), (0.11, -0.03, 1.08), (0.11, -0.03, 0.73), (0.11, 0.03, 1.08), (0.11, 0.03, 0.73)], [(20, 26), (73, 81), (209, 208)], [(42, 43, 46, 49), (2, 51, 53, 3), (1, 42, 49), (4, 5, 7, 6), (62, 10, 253), (10, 12, 13, 11), (15, 14, 16, 17), (22, 23, 21, 20), (8, 9, 10, 11), (0, 1, 25, 24), (72, 238, 210), (21, 23, 27, 26), (230, 84, 83, 233), (30, 29, 31, 32), (89, 142, 31, 232), (34, 36, 35, 33), (33, 35, 99, 92), (96, 97, 39, 38), (96, 38, 37, 95), (34, 33, 37, 41), (37, 38, 39, 41), (40, 41, 39), (94, 40, 39, 97), (92, 95, 37, 33), (43, 42, 44, 45), (0, 44, 42, 1), (25, 1, 110, 111), (1, 49, 110), (112, 24, 25, 111), (5, 4, 113, 114), (6, 7, 116, 115), (7, 5, 117, 118), (7, 118, 116), (5, 114, 117), (9, 8, 119, 120), (223, 254, 252, 9), (53, 121, 3), (12, 10, 122, 123), (13, 12, 123, 124), (62, 122, 10), (14, 15, 126, 125), (17, 16, 127, 128), (16, 14, 129, 130), (16, 130, 127), (14, 125, 129), (22, 20, 131, 132), (22, 132, 72), (19, 76, 134), (26, 27, 135, 133), (74, 136, 23), (27, 23, 136, 137), (135, 27, 137), (21, 147, 131, 20), (29, 30, 139, 138), (84, 28, 140), (28, 29, 138, 140), (141, 139, 30, 32), (31, 142, 141, 32), (35, 36, 144, 143), (99, 35, 143, 250), (34, 41, 146, 145), (34, 145, 144, 36), (21, 26, 133, 147), (51, 2, 148), (2, 3, 121, 148), (18, 19, 134, 149), (43, 45, 150), (43, 150, 46), (106, 49, 46, 107), (50, 52, 53, 51), (48, 49, 106), (54, 56, 57, 55), (10, 9, 252, 253), (60, 63, 65, 64), (67, 69, 68, 66), (77, 73, 75, 78), (58, 63, 60, 59), (47, 79, 80, 48), (224, 213, 238), (75, 81, 82, 78), (87, 90, 88, 85), (93, 91, 98, 100), (220, 248, 243, 215), (246, 245, 239, 240), (246, 240, 241, 247), (93, 105, 101, 91), (101, 105, 103, 102), (104, 103, 105), (244, 247, 241, 242), (245, 217, 215, 243), (107, 109, 108, 106), (47, 48, 106, 108), (80, 111, 110, 48), (48, 110, 49), (112, 111, 80, 79), (55, 114, 113, 54), (56, 115, 116, 57), (57, 118, 117, 55), (57, 116, 118), (55, 117, 114), (59, 120, 119, 58), (253, 252, 211, 212), (53, 52, 121), (64, 123, 122, 60), (65, 124, 123, 64), (62, 60, 122), (66, 125, 126, 67), (69, 128, 127, 68), (68, 130, 129, 66), (68, 127, 130), (66, 129, 125), (77, 132, 131, 73), (77, 72, 132), (71, 134, 76), (81, 133, 135, 82), (74, 78, 136), (82, 137, 136, 78), (135, 137, 82), (75, 73, 131, 147), (85, 138, 139, 87), (84, 140, 83), (83, 140, 138, 85), (141, 90, 87, 139), (231, 229, 230), (88, 90, 141, 142), (98, 143, 144, 100), (243, 216, 239, 245), (93, 145, 146, 105), (93, 100, 144, 145), (216, 243, 248, 236), (75, 147, 133, 81), (51, 148, 50), (50, 148, 121, 52), (70, 149, 134, 71), (107, 150, 109), (107, 46, 150), (157, 154, 151, 158), (158, 151, 152, 156), (157, 158, 192, 191), (191, 171, 157), (157, 171, 154), (171, 191, 193), (156, 184, 192, 158), (162, 187, 153, 155), (161, 160, 185, 159), (207, 206, 208), (203, 204, 178, 190), (186, 183, 162, 155), (152, 164, 163, 156), (170, 184, 181), (184, 156, 163, 181), (173, 174, 165, 168), (174, 172, 166, 165), (173, 194, 195, 174), (194, 173, 171), (173, 168, 171), (171, 193, 194), (172, 174, 195, 188), (178, 169, 167, 190), (177, 175, 189, 176), (205, 161, 177), (203, 190, 179, 201), (186, 169, 178, 183), (166, 172, 180, 182), (170, 181, 188), (188, 181, 180, 172), (155, 153, 196, 186), (186, 196, 167, 169), (167, 196, 179, 190), (153, 187, 179, 196), (206, 176, 160, 208), (161, 159, 175, 177), (185, 189, 175, 159), (160, 176, 189, 185), (149, 197, 18), (149, 70, 197), (18, 197, 76, 19), (70, 71, 76, 197), (192, 198, 193, 191), (192, 184, 170, 198), (195, 198, 170, 188), (195, 194, 193, 198), (200, 202, 201, 199), (179, 187, 199, 201), (162, 183, 202, 200), (187, 162, 200, 199), (204, 203, 201, 202), (178, 204, 202, 183), (207, 209, 160, 161), (207, 177, 176, 206), (227, 94, 97, 219), (254, 223, 221), (95, 217, 218, 96), (99, 220, 215, 92), (96, 218, 219, 97), (92, 215, 217, 95), (255, 212, 211, 61), (223, 225, 221), (226, 221, 225), (120, 59, 226, 225), (9, 120, 225, 223), (229, 28, 84, 230), (233, 234, 230), (231, 232, 31, 29), (232, 214, 89), (214, 232, 231, 86), (231, 29, 229), (234, 86, 230), (214, 235, 89), (89, 235, 88, 142), (214, 86, 234, 235), (88, 235, 234, 85), (234, 233, 85), (86, 231, 230), (238, 72, 77), (72, 210, 237), (72, 237, 22), (213, 237, 210), (210, 238, 213), (23, 228, 213, 74), (78, 74, 213, 224), (238, 77, 224), (228, 22, 237), (228, 237, 213), (246, 218, 217, 245), (247, 219, 218, 246), (244, 227, 219, 247), (94, 249, 251, 40), (227, 249, 94), (40, 251, 146, 41), (146, 251, 242, 105), (242, 251, 249, 244), (227, 244, 249), (99, 250, 220), (248, 220, 250), (250, 143, 236, 248), (222, 254, 221), (62, 253, 212), (252, 254, 222, 211), (61, 59, 60, 255), (212, 255, 62), (60, 62, 255), (222, 221, 256), (221, 226, 256), (61, 256, 226, 59), (61, 211, 222, 256)])
_uv = me_plane_010.uv_layers.new(name='UVMap')
_uv.uv.foreach_set('vector', [0.112, 0.1706, 0.112, 0.1474, 0.1236, 0.1474, 0.1236, 0.1706, 0.1213, 0.1799, 0.1329, 0.1706, 0.1329, 0.2447, 0.1213, 0.2539, 0.112, 0.1799, 0.112, 0.1706, 0.1236, 0.1706, 0.09813, 0.2516, 0.112, 0.2609, 0.112, 0.3188, 0.09813, 0.3304, 0.09813, 0.4068, 0.09118, 0.416, 0.09118, 0.3975, 0.112, 0.416, 0.112, 0.4716, 0.09813, 0.46, 0.09813, 0.416, 0.09813, 0.4947, 0.112, 0.5063, 0.112, 0.5758, 0.09813, 0.5874, 0.1167, 0.5989, 0.1167, 0.6452, 0.1028, 0.6568, 0.1028, 0.6105, 0.09813, 0.3674, 0.112, 0.3558, 0.112, 0.416, 0.09813, 0.416, 0.09813, 0.1799, 0.112, 0.1799, 0.112, 0.2354, 0.09813, 0.2262, 0.1282, 0.5897, 0.1282, 0.5989, 0.134, 0.5989, 0.1028, 0.6568, 0.1167, 0.6452, 0.1167, 0.7147, 0.1028, 0.7263, 0.1514, 0.6869, 0.1514, 0.636, 0.1398, 0.6452, 0.1398, 0.6962, 0.1259, 0.7263, 0.1398, 0.7147, 0.1398, 0.7842, 0.1259, 0.7957, 0.1514, 0.7818, 0.1398, 0.7934, 0.1398, 0.7842, 0.1514, 0.7749, 0.1213, 0.8652, 0.1213, 0.842, 0.1352, 0.8305, 0.1352, 0.8536, 0.1352, 0.8536, 0.1352, 0.8305, 0.1468, 0.8212, 0.1468, 0.8444, 0.1417, 0.8871, 0.1349, 0.8997, 0.1261, 0.8976, 0.1329, 0.885, 0.1417, 0.8871, 0.1329, 0.885, 0.1352, 0.8652, 0.1444, 0.8673, 0.1213, 0.8652, 0.1352, 0.8536, 0.1352, 0.8652, 0.1213, 0.885, 0.1352, 0.8652, 0.1329, 0.885, 0.1261, 0.8976, 0.1213, 0.885, 0.1213, 0.9022, 0.1213, 0.885, 0.1261, 0.8976, 0.1213, 0.9115, 0.1213, 0.9022, 0.1261, 0.8976, 0.1349, 0.8997, 0.1468, 0.8444, 0.1444, 0.8673, 0.1352, 0.8652, 0.1352, 0.8536, 0.112, 0.1474, 0.112, 0.1706, 0.09813, 0.1706, 0.09813, 0.1474, 0.09813, 0.1799, 0.09813, 0.1706, 0.112, 0.1706, 0.112, 0.1799, 0.09118, 0.2354, 0.09118, 0.1799, 0.09813, 0.1891, 0.09813, 0.2262, 0.09118, 0.1799, 0.09813, 0.1706, 0.09813, 0.1891, 0.09813, 0.2169, 0.09813, 0.2262, 0.112, 0.2354, 0.112, 0.2262, 0.112, 0.2609, 0.09813, 0.2516, 0.09813, 0.2424, 0.112, 0.2516, 0.09813, 0.3304, 0.112, 0.3188, 0.112, 0.328, 0.09813, 0.3396, 0.09118, 0.3188, 0.09118, 0.2609, 0.09813, 0.2609, 0.09813, 0.3188, 0.09118, 0.3188, 0.09813, 0.3188, 0.09813, 0.328, 0.09118, 0.2609, 0.09813, 0.2516, 0.09813, 0.2609, 0.112, 0.3558, 0.09813, 0.3674, 0.09813, 0.3767, 0.112, 0.3651, 0.112, 0.3165, 0.1236, 0.3165, 0.1236, 0.3466, 0.112, 0.3558, 0.09813, 0.2447, 0.09813, 0.2632, 0.09118, 0.2539, 0.09118, 0.4716, 0.09118, 0.416, 0.09813, 0.4253, 0.09813, 0.4623, 0.09813, 0.46, 0.112, 0.4716, 0.112, 0.4623, 0.09813, 0.4508, 0.09813, 0.4068, 0.09813, 0.4253, 0.09118, 0.416, 0.112, 0.5063, 0.09813, 0.4947, 0.09813, 0.4855, 0.112, 0.4971, 0.09813, 0.5874, 0.112, 0.5758, 0.112, 0.585, 0.09813, 0.5966, 0.09118, 0.5758, 0.09118, 0.5063, 0.09813, 0.5063, 0.09813, 0.5758, 0.09118, 0.5758, 0.09813, 0.5758, 0.09813, 0.585, 0.09118, 0.5063, 0.09813, 0.4971, 0.09813, 0.5063, 0.1167, 0.5989, 0.1028, 0.6105, 0.1028, 0.6198, 0.1167, 0.6082, 0.09118, 0.5989, 0.09813, 0.6082, 0.09813, 0.5897, 0.09118, 0.5411, 0.09813, 0.5318, 0.09813, 0.5503, 0.1028, 0.7263, 0.1167, 0.7147, 0.1167, 0.724, 0.1028, 0.7355, 0.09813, 0.636, 0.09813, 0.6545, 0.09118, 0.6452, 0.09118, 0.7147, 0.09118, 0.6452, 0.09813, 0.6545, 0.09813, 0.7147, 0.09813, 0.724, 0.09118, 0.7147, 0.09813, 0.7147, 0.09118, 0.6568, 0.09813, 0.6568, 0.09813, 0.6198, 0.09118, 0.6105, 0.1398, 0.7147, 0.1259, 0.7263, 0.1259, 0.7355, 0.1398, 0.724, 0.09813, 0.636, 0.09118, 0.6452, 0.09813, 0.6545, 0.09118, 0.6452, 0.09118, 0.7147, 0.09813, 0.724, 0.09813, 0.6545, 0.09813, 0.805, 0.09813, 0.7355, 0.09118, 0.7263, 0.09118, 0.7957, 0.1398, 0.7842, 0.1398, 0.7934, 0.1259, 0.805, 0.1259, 0.7957, 0.1352, 0.8305, 0.1213, 0.842, 0.1213, 0.8513, 0.1352, 0.8397, 0.09118, 0.8212, 0.09118, 0.8305, 0.09813, 0.8397, 0.09813, 0.8212, 0.09118, 0.8652, 0.09118, 0.885, 0.09813, 0.885, 0.09813, 0.8652, 0.09118, 0.8652, 0.09813, 0.8652, 0.09813, 0.8513, 0.09118, 0.842, 0.09118, 0.6568, 0.09118, 0.7263, 0.09813, 0.7355, 0.09813, 0.6568, 0.09813, 0.1706, 0.09118, 0.1799, 0.09813, 0.1891, 0.09118, 0.1799, 0.09118, 0.2539, 0.09813, 0.2632, 0.09813, 0.1891, 0.09118, 0.416, 0.09118, 0.5411, 0.09813, 0.5503, 0.09813, 0.4253, 0.1292, 0.04674, 0.1153, 0.04674, 0.1153, 0.05369, 0.1292, 0.04674, 0.1153, 0.05369, 0.1408, 0.05369, 0.112, 0.1706, 0.1236, 0.1706, 0.1236, 0.1474, 0.112, 0.1474, 0.1213, 0.1799, 0.1213, 0.2539, 0.1329, 0.2447, 0.1329, 0.1706, 0.112, 0.1799, 0.1236, 0.1706, 0.112, 0.1706, 0.09813, 0.2516, 0.09813, 0.3304, 0.112, 0.3188, 0.112, 0.2609, 0.112, 0.416, 0.112, 0.3558, 0.1236, 0.3466, 0.1236, 0.3975, 0.112, 0.416, 0.09813, 0.416, 0.09813, 0.46, 0.112, 0.4716, 0.09813, 0.4947, 0.09813, 0.5874, 0.112, 0.5758, 0.112, 0.5063, 0.1167, 0.5989, 0.1028, 0.6105, 0.1028, 0.6568, 0.1167, 0.6452, 0.09813, 0.3674, 0.09813, 0.416, 0.112, 0.416, 0.112, 0.3558, 0.09813, 0.1799, 0.09813, 0.2262, 0.112, 0.2354, 0.112, 0.1799, 0.1167, 0.6175, 0.1282, 0.6082, 0.1282, 0.5989, 0.1028, 0.6568, 0.1028, 0.7263, 0.1167, 0.7147, 0.1167, 0.6452, 0.1259, 0.7263, 0.1259, 0.7957, 0.1398, 0.7842, 0.1398, 0.7147, 0.1213, 0.8652, 0.1352, 0.8536, 0.1352, 0.8305, 0.1213, 0.842, 0.156, 0.8119, 0.1468, 0.8212, 0.1468, 0.8444, 0.1562, 0.8525, 0.1417, 0.8871, 0.1444, 0.8673, 0.1352, 0.8652, 0.1329, 0.885, 0.1417, 0.8871, 0.1329, 0.885, 0.1261, 0.8976, 0.1349, 0.8997, 0.1213, 0.8652, 0.1213, 0.885, 0.1352, 0.8652, 0.1352, 0.8536, 0.1352, 0.8652, 0.1213, 0.885, 0.1261, 0.8976, 0.1329, 0.885, 0.1213, 0.9022, 0.1261, 0.8976, 0.1213, 0.885, 0.1213, 0.9115, 0.1349, 0.8997, 0.1261, 0.8976, 0.1213, 0.9022, 0.1444, 0.8673, 0.1545, 0.8733, 0.1562, 0.8525, 0.1468, 0.8444, 0.112, 0.1474, 0.09813, 0.1474, 0.09813, 0.1706, 0.112, 0.1706, 0.09813, 0.1799, 0.112, 0.1799, 0.112, 0.1706, 0.09813, 0.1706, 0.1051, 0.2354, 0.09813, 0.2262, 0.09813, 0.1891, 0.1051, 0.1799, 0.1051, 0.1799, 0.09813, 0.1891, 0.09813, 0.1706, 0.09813, 0.2169, 0.112, 0.2262, 0.112, 0.2354, 0.09813, 0.2262, 0.112, 0.2609, 0.112, 0.2516, 0.09813, 0.2424, 0.09813, 0.2516, 0.09813, 0.3304, 0.09813, 0.3396, 0.112, 0.328, 0.112, 0.3188, 0.1051, 0.3188, 0.09813, 0.3188, 0.09813, 0.2609, 0.1051, 0.2609, 0.1051, 0.3188, 0.09813, 0.328, 0.09813, 0.3188, 0.1051, 0.2609, 0.09813, 0.2609, 0.09813, 0.2516, 0.112, 0.3558, 0.112, 0.3651, 0.09813, 0.3767, 0.09813, 0.3674, 0.09118, 0.3975, 0.09118, 0.3466, 0.09813, 0.3419, 0.09813, 0.3975, 0.09813, 0.2447, 0.1051, 0.2539, 0.09813, 0.2632, 0.1051, 0.4716, 0.09813, 0.4623, 0.09813, 0.4253, 0.1051, 0.416, 0.09813, 0.46, 0.09813, 0.4508, 0.112, 0.4623, 0.112, 0.4716, 0.09813, 0.4068, 0.1051, 0.416, 0.09813, 0.4253, 0.112, 0.5063, 0.112, 0.4971, 0.09813, 0.4855, 0.09813, 0.4947, 0.09813, 0.5874, 0.09813, 0.5966, 0.112, 0.585, 0.112, 0.5758, 0.1051, 0.5758, 0.09813, 0.5758, 0.09813, 0.5063, 0.1051, 0.5063, 0.1051, 0.5758, 0.09813, 0.585, 0.09813, 0.5758, 0.1051, 0.5063, 0.09813, 0.5063, 0.09813, 0.4971, 0.1167, 0.5989, 0.1167, 0.6082, 0.1028, 0.6198, 0.1028, 0.6105, 0.1051, 0.5989, 0.09813, 0.5897, 0.09813, 0.6082, 0.1051, 0.5411, 0.09813, 0.5503, 0.09813, 0.5318, 0.1028, 0.7263, 0.1028, 0.7355, 0.1167, 0.724, 0.1167, 0.7147, 0.09813, 0.636, 0.1051, 0.6452, 0.09813, 0.6545, 0.1051, 0.7147, 0.09813, 0.7147, 0.09813, 0.6545, 0.1051, 0.6452, 0.09813, 0.724, 0.09813, 0.7147, 0.1051, 0.7147, 0.1051, 0.6568, 0.1051, 0.6105, 0.09813, 0.6198, 0.09813, 0.6568, 0.1398, 0.7147, 0.1398, 0.724, 0.1259, 0.7355, 0.1259, 0.7263, 0.09813, 0.636, 0.09813, 0.6545, 0.1051, 0.6452, 0.1051, 0.6452, 0.09813, 0.6545, 0.09813, 0.724, 0.1051, 0.7147, 0.09813, 0.805, 0.1051, 0.7957, 0.1051, 0.7263, 0.09813, 0.7355, 0.1514, 0.7054, 0.1398, 0.6962, 0.1514, 0.6869, 0.1398, 0.7842, 0.1259, 0.7957, 0.1259, 0.805, 0.1398, 0.7934, 0.1352, 0.8305, 0.1352, 0.8397, 0.1213, 0.8513, 0.1213, 0.842, 0.1468, 0.8444, 0.1352, 0.8536, 0.1352, 0.8652, 0.1444, 0.8673, 0.1051, 0.8652, 0.09813, 0.8652, 0.09813, 0.885, 0.1051, 0.885, 0.1051, 0.8652, 0.1051, 0.842, 0.09813, 0.8513, 0.09813, 0.8652, 0.1352, 0.8536, 0.1468, 0.8444, 0.1468, 0.8212, 0.1352, 0.8305, 0.1051, 0.6568, 0.09813, 0.6568, 0.09813, 0.7355, 0.1051, 0.7263, 0.09813, 0.1706, 0.09813, 0.1891, 0.1051, 0.1799, 0.1051, 0.1799, 0.09813, 0.1891, 0.09813, 0.2632, 0.1051, 0.2539, 0.1051, 0.416, 0.09813, 0.4253, 0.09813, 0.5503, 0.1051, 0.5411, 0.1292, 0.06064, 0.1153, 0.05369, 0.1153, 0.06064, 0.1292, 0.06064, 0.1408, 0.05369, 0.1153, 0.05369, 0.1167, 0.1474, 0.09813, 0.1474, 0.09813, 0.1359, 0.1167, 0.1359, 0.1167, 0.1359, 0.09813, 0.1359, 0.09813, 0.1243, 0.1167, 0.1243, 0.1167, 0.1474, 0.1167, 0.1359, 0.1329, 0.1382, 0.1329, 0.1474, 0.15, 0.04674, 0.1153, 0.05369, 0.1338, 0.04211, 0.1338, 0.04211, 0.1153, 0.05369, 0.1153, 0.04211, 0.1153, 0.05369, 0.15, 0.04674, 0.15, 0.05369, 0.1167, 0.1243, 0.1329, 0.1243, 0.1329, 0.1382, 0.1167, 0.1359, 0.1722, 0.1289, 0.1722, 0.1382, 0.1444, 0.1382, 0.1444, 0.1243, 0.156, 0.166, 0.1444, 0.166, 0.1444, 0.1474, 0.1583, 0.1474, 0.1709, 0.05369, 0.1616, 0.05554, 0.1616, 0.05184, 0.1022, 0.137, 0.09929, 0.1312, 0.1004, 0.1289, 0.1051, 0.1382, 0.1616, 0.05369, 0.1894, 0.05369, 0.1894, 0.05137, 0.1616, 0.04906, 0.09813, 0.1243, 0.09813, 0.1127, 0.1074, 0.1127, 0.1167, 0.1243, 0.15, 0.05369, 0.15, 0.04906, 0.1315, 0.05369, 0.15, 0.04906, 0.1338, 0.04211, 0.1246, 0.04443, 0.1315, 0.05369, 0.1167, 0.1474, 0.1167, 0.1359, 0.09813, 0.1359, 0.09813, 0.1474, 0.1167, 0.1359, 0.1167, 0.1243, 0.09813, 0.1243, 0.09813, 0.1359, 0.1167, 0.1474, 0.1329, 0.1474, 0.1329, 0.1382, 0.1167, 0.1359, 0.15, 0.06064, 0.1338, 0.06527, 0.1153, 0.05369, 0.1338, 0.06527, 0.1153, 0.06527, 0.1153, 0.05369, 0.1153, 0.05369, 0.15, 0.05369, 0.15, 0.06064, 0.1167, 0.1243, 0.1167, 0.1359, 0.1329, 0.1382, 0.1329, 0.1243, 0.1722, 0.1289, 0.1444, 0.1243, 0.1444, 0.1382, 0.1722, 0.1382, 0.156, 0.166, 0.1583, 0.1474, 0.1444, 0.1474, 0.1444, 0.166, 0.1709, 0.05369, 0.1732, 0.05137, 0.1732, 0.056, 0.1917, 0.05774, 0.1894, 0.06064, 0.1894, 0.05369, 0.1917, 0.05369, 0.1616, 0.05369, 0.1616, 0.05832, 0.1894, 0.056, 0.1894, 0.05369, 0.09813, 0.1243, 0.1167, 0.1243, 0.1074, 0.1127, 0.09813, 0.1127, 0.15, 0.05369, 0.1315, 0.05369, 0.15, 0.05832, 0.15, 0.05832, 0.1315, 0.05369, 0.1246, 0.06295, 0.1338, 0.06527, 0.0935, 0.1243, 0.08887, 0.1382, 0.09813, 0.1382, 0.09813, 0.1243, 0.09813, 0.1243, 0.09813, 0.1382, 0.1074, 0.1382, 0.1028, 0.1243, 0.1616, 0.06295, 0.1616, 0.05369, 0.1894, 0.05369, 0.1894, 0.06064, 0.1616, 0.04443, 0.1894, 0.04674, 0.1894, 0.05369, 0.1616, 0.05369, 0.09998, 0.1683, 0.1028, 0.166, 0.0935, 0.166, 0.09628, 0.1683, 0.09581, 0.166, 0.09234, 0.1474, 0.1039, 0.1474, 0.1004, 0.166, 0.1616, 0.04674, 0.1616, 0.06064, 0.1755, 0.05948, 0.1755, 0.0479, 0.0935, 0.166, 0.1028, 0.166, 0.1051, 0.1474, 0.09118, 0.1474, 0.09813, 0.4253, 0.09813, 0.4068, 0.09118, 0.416, 0.09813, 0.4253, 0.1051, 0.416, 0.09813, 0.4068, 0.1213, 0.416, 0.1329, 0.4068, 0.1329, 0.5318, 0.1213, 0.5411, 0.1213, 0.416, 0.1213, 0.5411, 0.1329, 0.5318, 0.1329, 0.4068, 0.08887, 0.1382, 0.09813, 0.1382, 0.09813, 0.1474, 0.09118, 0.1474, 0.08887, 0.1382, 0.0935, 0.1243, 0.09813, 0.1243, 0.09813, 0.1382, 0.1074, 0.1382, 0.09813, 0.1382, 0.09813, 0.1243, 0.1028, 0.1243, 0.1074, 0.1382, 0.1051, 0.1474, 0.09813, 0.1474, 0.09813, 0.1382, 0.09697, 0.1312, 0.09813, 0.1312, 0.09813, 0.137, 0.09408, 0.137, 0.1894, 0.05369, 0.1894, 0.04674, 0.1917, 0.04964, 0.1917, 0.05369, 0.09581, 0.1289, 0.09813, 0.1289, 0.09813, 0.1312, 0.09697, 0.1312, 0.09118, 0.1382, 0.09581, 0.1289, 0.09697, 0.1312, 0.09408, 0.137, 0.09929, 0.1312, 0.1022, 0.137, 0.09813, 0.137, 0.09813, 0.1312, 0.1004, 0.1289, 0.09929, 0.1312, 0.09813, 0.1312, 0.09813, 0.1289, 0.1709, 0.05369, 0.1616, 0.05184, 0.1616, 0.04906, 0.1732, 0.05137, 0.1709, 0.05369, 0.1732, 0.056, 0.1616, 0.05832, 0.1616, 0.05554, 0.1213, 0.93, 0.1213, 0.9115, 0.1349, 0.8997, 0.1398, 0.9132, 0.1236, 0.3165, 0.112, 0.3165, 0.1236, 0.3072, 0.1444, 0.8673, 0.1545, 0.8733, 0.1489, 0.896, 0.1417, 0.8871, 0.1468, 0.8212, 0.156, 0.8119, 0.1562, 0.8525, 0.1468, 0.8444, 0.1417, 0.8871, 0.1489, 0.896, 0.1398, 0.9132, 0.1349, 0.8997, 0.1468, 0.8444, 0.1562, 0.8525, 0.1545, 0.8733, 0.1444, 0.8673, 0.1051, 0.3975, 0.09813, 0.3975, 0.09813, 0.3419, 0.1051, 0.3466, 0.09118, 0.3165, 0.09813, 0.3257, 0.09813, 0.3072, 0.1051, 0.3165, 0.09813, 0.3072, 0.09813, 0.3257, 0.09813, 0.3651, 0.1051, 0.3558, 0.1051, 0.3165, 0.09813, 0.3257, 0.09118, 0.3558, 0.09813, 0.3651, 0.09813, 0.3257, 0.09118, 0.3165, 0.1398, 0.6962, 0.1398, 0.6452, 0.1514, 0.636, 0.1514, 0.6869, 0.1398, 0.6962, 0.1514, 0.7054, 0.1514, 0.6869, 0.1514, 0.7054, 0.1514, 0.7749, 0.1398, 0.7842, 0.1398, 0.7147, 0.09118, 0.7749, 0.09813, 0.7656, 0.09813, 0.7818, 0.1606, 0.7656, 0.1514, 0.7749, 0.1514, 0.7054, 0.1606, 0.7054, 0.1514, 0.7054, 0.1398, 0.7147, 0.1398, 0.6962, 0.1514, 0.7054, 0.1606, 0.7054, 0.1514, 0.6869, 0.09813, 0.7656, 0.1051, 0.7749, 0.09813, 0.7818, 0.1514, 0.7818, 0.1514, 0.7749, 0.1398, 0.7842, 0.1398, 0.7934, 0.1606, 0.7656, 0.1606, 0.7054, 0.1514, 0.7054, 0.1514, 0.7749, 0.1398, 0.7842, 0.1514, 0.7749, 0.1514, 0.7054, 0.1398, 0.7147, 0.1514, 0.7054, 0.1398, 0.6962, 0.1398, 0.7147, 0.1606, 0.7054, 0.1514, 0.7054, 0.1514, 0.6869, 0.1282, 0.5989, 0.1282, 0.5897, 0.1167, 0.5989, 0.09813, 0.5897, 0.09813, 0.5989, 0.09118, 0.5989, 0.1282, 0.5897, 0.1282, 0.5989, 0.1167, 0.5989, 0.09813, 0.6082, 0.09118, 0.5989, 0.09813, 0.5989, 0.134, 0.5989, 0.1282, 0.5989, 0.1282, 0.6082, 0.1167, 0.6452, 0.1167, 0.6175, 0.1282, 0.6082, 0.1282, 0.636, 0.1167, 0.6452, 0.1282, 0.636, 0.1282, 0.6082, 0.1167, 0.6175, 0.1282, 0.5989, 0.1167, 0.5989, 0.1167, 0.6175, 0.1167, 0.6175, 0.1167, 0.5989, 0.1282, 0.5989, 0.09118, 0.6175, 0.09118, 0.5989, 0.09813, 0.6082, 0.1417, 0.8871, 0.1489, 0.896, 0.1545, 0.8733, 0.1444, 0.8673, 0.1349, 0.8997, 0.1398, 0.9132, 0.1489, 0.896, 0.1417, 0.8871, 0.1213, 0.9115, 0.1213, 0.93, 0.1398, 0.9132, 0.1349, 0.8997, 0.09118, 0.9115, 0.09813, 0.9115, 0.09813, 0.9022, 0.09118, 0.9022, 0.09813, 0.93, 0.09813, 0.9115, 0.09118, 0.9115, 0.09118, 0.9022, 0.09813, 0.9022, 0.09813, 0.885, 0.09118, 0.885, 0.09813, 0.885, 0.09813, 0.9022, 0.1051, 0.9022, 0.1051, 0.885, 0.1051, 0.9022, 0.09813, 0.9022, 0.09813, 0.9115, 0.1051, 0.9115, 0.09813, 0.93, 0.1051, 0.9115, 0.09813, 0.9115, 0.1639, 0.04674, 0.1639, 0.05369, 0.1732, 0.05369, 0.1639, 0.06064, 0.1732, 0.05369, 0.1639, 0.05369, 0.09813, 0.8212, 0.09813, 0.8397, 0.1051, 0.8305, 0.1051, 0.8212, 0.09813, 0.3165, 0.09118, 0.3165, 0.09813, 0.3072, 0.09813, 0.4068, 0.09118, 0.3975, 0.09813, 0.3975, 0.09118, 0.3466, 0.09118, 0.3165, 0.09813, 0.3165, 0.09813, 0.3419, 0.1236, 0.3466, 0.112, 0.3558, 0.112, 0.416, 0.1236, 0.3975, 0.09813, 0.3975, 0.1051, 0.3975, 0.09813, 0.4068, 0.1051, 0.416, 0.09813, 0.4068, 0.1051, 0.3975, 0.09813, 0.3165, 0.09813, 0.3072, 0.1051, 0.3165, 0.1236, 0.3072, 0.112, 0.3165, 0.1236, 0.3165, 0.1236, 0.3466, 0.1236, 0.3165, 0.112, 0.3165, 0.112, 0.3558, 0.1051, 0.3466, 0.09813, 0.3419, 0.09813, 0.3165, 0.1051, 0.3165])
me_plane_010.use_remesh_preserve_volume = False
me_plane_010.use_remesh_preserve_attributes = False
me_plane_010.use_mirror_vertex_groups = False
me_plane_010.update()
me_plane_011 = bpy.data.meshes.new('Plane.011')
me_plane_011.from_pydata([(0.0, -0.01, 2.75), (5.96e-08, -0.02, 0.0), (0.0775, -0.01, 0.0), (0.0, -0.02, 2.56), (0.0775, -0.01, 2.56), (0.04894, -0.01, 2.701), (0.0, -0.02, 2.5), (0.0775, -0.01, 2.5), (0.15, -0.03, -0.04), (0.3, -0.02, -0.04), (0.0, 0.01, 2.75), (0.0975, 0.0, 0.0), (0.0975, 0.0, 2.6), (5.96e-08, 0.02, 0.0), (0.0775, 0.01, 0.0), (0.0, 0.02, 2.56), (0.0775, 0.01, 2.56), (0.0, 0.0, 2.8), (0.0975, 0.0, 2.5), (0.04894, 0.01, 2.701), (0.0, 0.02, 2.5), (0.0775, 0.01, 2.5), (0.06894, 0.0, 2.741), (0.15, 0.0, -0.01), (0.15, 0.03, -0.04), (0.15, 0.0, -0.09), (0.3, 0.0, -0.02), (0.3, 0.02, -0.04), (0.3, 0.0, -0.07), (0.31, 0.0, -0.04)], [], [(3, 6, 7, 4), (3, 4, 5, 0), (18, 12, 4, 7), (2, 11, 18, 7), (17, 0, 5, 22), (22, 5, 4, 12), (1, 2, 7, 6), (8, 25, 28, 9), (23, 8, 9, 26), (28, 29, 9), (9, 29, 26), (15, 16, 21, 20), (15, 10, 19, 16), (18, 21, 16, 12), (14, 21, 18, 11), (17, 22, 19, 10), (22, 12, 16, 19), (13, 20, 21, 14), (24, 27, 28, 25), (23, 26, 27, 24), (28, 27, 29), (27, 26, 29)])
_uv = me_plane_011.uv_layers.new(name='UVMap')
_uv.uv.foreach_set('vector', [0.0, 0.0, 0.0, 0.0, 0.0, 0.0, 0.0, 0.0, 0.0, 0.0, 0.0, 0.0, 0.0, 0.0, 0.0, 0.0, 0.0, 0.0, 0.0, 0.0, 0.0, 0.0, 0.0, 0.0, 0.0, 0.0, 0.0, 0.0, 0.0, 0.0, 0.0, 0.0, 0.0, 0.0, 0.0, 0.0, 0.0, 0.0, 0.0, 0.0, 0.0, 0.0, 0.0, 0.0, 0.0, 0.0, 0.0, 0.0, 0.0, 0.0, 0.0, 0.0, 0.0, 0.0, 0.0, 0.0, 0.0, 0.0, 0.0, 0.0, 0.0, 0.0, 0.0, 0.0, 0.0, 0.0, 0.0, 0.0, 0.0, 0.0, 0.0, 0.0, 0.0, 0.0, 0.0, 0.0, 0.0, 0.0, 0.0, 0.0, 0.0, 0.0, 0.0, 0.0, 0.0, 0.0, 0.0, 0.0, 0.0, 0.0, 0.0, 0.0, 0.0, 0.0, 0.0, 0.0, 0.0, 0.0, 0.0, 0.0, 0.0, 0.0, 0.0, 0.0, 0.0, 0.0, 0.0, 0.0, 0.0, 0.0, 0.0, 0.0, 0.0, 0.0, 0.0, 0.0, 0.0, 0.0, 0.0, 0.0, 0.0, 0.0, 0.0, 0.0, 0.0, 0.0, 0.0, 0.0, 0.0, 0.0, 0.0, 0.0, 0.0, 0.0, 0.0, 0.0, 0.0, 0.0, 0.0, 0.0, 0.0, 0.0, 0.0, 0.0, 0.0, 0.0, 0.0, 0.0, 0.0, 0.0, 0.0, 0.0, 0.0, 0.0, 0.0, 0.0, 0.0, 0.0, 0.0, 0.0, 0.0, 0.0, 0.0, 0.0, 0.0, 0.0, 0.0, 0.0])
me_plane_011.use_remesh_preserve_volume = False
me_plane_011.use_remesh_preserve_attributes = False
me_plane_011.use_mirror_vertex_groups = False
me_plane_011.update()
me_plane_002 = bpy.data.meshes.new('Plane.002')
me_plane_002.from_pydata([(0.0, -0.06, 0.15), (0.0, -0.05, 0.1), (0.13, -0.04, 0.15), (0.0, -0.05, 0.2), (0.13, -0.02, 0.1), (0.13, 0.0, 0.2), (0.13, 0.0, 0.1), (0.0, 0.0, 0.2), (0.08, -0.05, 0.1), (0.08, -0.05, 0.2), (0.08, -0.05, 0.15), (0.13, -0.02, 0.2), (0.25, -0.02, 0.16), (0.25, -0.01, 0.2), (0.25, -0.01, 0.12), (0.25, 0.0, 0.16), (0.04, -0.04, 0.05), (0.07, 0.0, 0.05), (0.0, -0.04, 0.05), (0.25, 0.0, 0.12), (0.25, 0.0, 0.2)], [], [(9, 3, 0, 10), (10, 0, 1, 8), (9, 10, 2, 11), (11, 7, 9), (9, 7, 3), (7, 11, 5), (8, 4, 2, 10), (14, 12, 2, 4), (13, 11, 2, 12), (5, 11, 13, 20), (13, 12, 15, 20), (14, 19, 15, 12), (6, 19, 14, 4), (1, 18, 16, 8), (6, 4, 17), (4, 8, 16, 17)])
_uv = me_plane_002.uv_layers.new(name='UVMap')
_uv.uv.foreach_set('vector', [0.0, 0.0, 0.0, 0.0, 0.0, 0.0, 0.0, 0.0, 0.0, 0.0, 0.0, 0.0, 0.0, 0.0, 0.0, 0.0, 0.0, 0.0, 0.0, 0.0, 0.0, 0.0, 0.0, 0.0, 0.0, 0.0, 0.0, 0.0, 0.0, 0.0, 0.0, 0.0, 0.0, 0.0, 0.0, 0.0, 0.0, 0.0, 0.0, 0.0, 0.0, 0.0, 0.0, 0.0, 0.0, 0.0, 0.0, 0.0, 0.0, 0.0, 0.0, 0.0, 0.0, 0.0, 0.0, 0.0, 0.0, 0.0, 0.0, 0.0, 0.0, 0.0, 0.0, 0.0, 0.0, 0.0, 0.0, 0.0, 0.0, 0.0, 0.0, 0.0, 0.0, 0.0, 0.0, 0.0, 0.0, 0.0, 0.0, 0.0, 0.0, 0.0, 0.0, 0.0, 0.0, 0.0, 0.0, 0.0, 0.0, 0.0, 0.0, 0.0, 0.0, 0.0, 0.0, 0.0, 0.0, 0.0, 0.0, 0.0, 0.625, 1.0, 0.625, 1.0, 0.0, 0.0, 0.0, 0.0, 0.0, 0.0, 0.75, 1.0, 0.0, 0.0, 0.0, 0.0, 0.625, 1.0, 0.75, 1.0])
me_plane_002.use_remesh_preserve_volume = False
me_plane_002.use_remesh_preserve_attributes = False
me_plane_002.use_mirror_vertex_groups = False
me_plane_002.update()
me_plane_008 = bpy.data.meshes.new('Plane.008')
me_plane_008.from_pydata([(0.0, -0.06, 0.15), (0.0, -0.05, 0.1), (0.13, -0.04, 0.15), (0.0, -0.05, 0.2), (0.13, -0.02, 0.1), (0.13, 0.0, 0.2), (0.13, 0.0, 0.1), (0.0, 0.0, 0.2), (0.08, -0.04, 0.1), (0.08, -0.04, 0.2), (0.08, -0.05, 0.15), (0.13, -0.02, 0.2), (0.2, -0.02, 0.15), (0.2, 0.0, 0.19), (0.2, 0.0, 0.11), (0.22, 0.0, 0.15), (0.04, -0.04, 0.05), (0.07, 0.0, 0.05), (0.0, -0.04, 0.05)], [], [(9, 3, 0, 10), (10, 0, 1, 8), (9, 10, 2, 11), (11, 7, 9), (9, 7, 3), (7, 11, 5), (8, 4, 2, 10), (14, 12, 2, 4), (13, 11, 2, 12), (11, 13, 5), (13, 12, 15), (14, 15, 12), (6, 14, 4), (1, 18, 16, 8), (6, 4, 17), (4, 8, 16, 17)])
_uv = me_plane_008.uv_layers.new(name='UVMap')
_uv.uv.foreach_set('vector', [0.0, 0.0, 0.0, 0.0, 0.0, 0.0, 0.0, 0.0, 0.0, 0.0, 0.0, 0.0, 0.0, 0.0, 0.0, 0.0, 0.0, 0.0, 0.0, 0.0, 0.0, 0.0, 0.0, 0.0, 0.0, 0.0, 0.0, 0.0, 0.0, 0.0, 0.0, 0.0, 0.0, 0.0, 0.0, 0.0, 0.0, 0.0, 0.0, 0.0, 0.0, 0.0, 0.0, 0.0, 0.0, 0.0, 0.0, 0.0, 0.0, 0.0, 0.0, 0.0, 0.0, 0.0, 0.0, 0.0, 0.0, 0.0, 0.0, 0.0, 0.0, 0.0, 0.0, 0.0, 0.0, 0.0, 0.0, 0.0, 0.0, 0.0, 0.0, 0.0, 0.0, 0.0, 0.0, 0.0, 0.0, 0.0, 0.0, 0.0, 0.0, 0.0, 0.0, 0.0, 0.0, 0.0, 0.0, 0.0, 0.0, 0.0, 0.0, 0.0, 0.625, 1.0, 0.625, 1.0, 0.0, 0.0, 0.0, 0.0, 0.0, 0.0, 0.75, 1.0, 0.0, 0.0, 0.0, 0.0, 0.625, 1.0, 0.75, 1.0])
me_plane_008.use_remesh_preserve_volume = False
me_plane_008.use_remesh_preserve_attributes = False
me_plane_008.use_mirror_vertex_groups = False
me_plane_008.update()
me_plane_013 = bpy.data.meshes.new('Plane.013')
me_plane_013.from_pydata([(0.0, -0.06, 0.15), (0.0, -0.05, 0.12), (0.1, -0.03, 0.15), (0.0, -0.06, 0.2), (0.08, -0.02, 0.12), (0.13, 0.0, 0.2), (0.08, 0.0, 0.12), (0.0, 0.0, 0.2), (0.04, -0.04, 0.12), (0.05, -0.05, 0.2), (0.05, -0.05, 0.15), (0.1, -0.03, 0.2), (0.0, -0.1, 0.16), (0.0, -0.1, 0.19), (0.13, 0.0, 0.15), (0.07775, -0.09023, 0.19), (0.04, -0.04, 0.05), (0.07, 0.0, 0.05), (0.0, -0.04, 0.05), (0.1541, -0.05202, 0.19), (0.07775, -0.09023, 0.16), (0.1541, -0.05202, 0.16), (0.18, 0.0, 0.19), (0.18, 0.0, 0.16)], [], [(5, 11, 19, 22), (10, 0, 1, 8), (0, 10, 20, 12), (11, 7, 9), (9, 7, 3), (7, 11, 5), (8, 4, 2, 10), (15, 13, 12, 20), (15, 20, 21, 19), (9, 3, 13, 15), (21, 23, 22, 19), (11, 9, 15, 19), (2, 4, 6, 14), (1, 18, 16, 8), (6, 4, 17), (4, 8, 16, 17), (10, 2, 21, 20), (2, 14, 23, 21)])
_uv = me_plane_013.uv_layers.new(name='UVMap')
_uv.uv.foreach_set('vector', [0.0, 0.0, 0.0, 0.0, 0.0, 0.0, 0.0, 0.0, 0.0, 0.0, 0.0, 0.0, 0.0, 0.0, 0.0, 0.0, 0.0, 0.0, 0.0, 0.0, 0.0, 0.0, 0.0, 0.0, 0.0, 0.0, 0.0, 0.0, 0.0, 0.0, 0.0, 0.0, 0.0, 0.0, 0.0, 0.0, 0.0, 0.0, 0.0, 0.0, 0.0, 0.0, 0.0, 0.0, 0.0, 0.0, 0.0, 0.0, 0.0, 0.0, 0.0, 0.0, 0.0, 0.0, 0.0, 0.0, 0.0, 0.0, 0.0, 0.0, 0.0, 0.0, 0.0, 0.0, 0.0, 0.0, 0.0, 0.0, 0.0, 0.0, 0.0, 0.0, 0.0, 0.0, 0.0, 0.0, 0.0, 0.0, 0.0, 0.0, 0.0, 0.0, 0.0, 0.0, 0.0, 0.0, 0.0, 0.0, 0.0, 0.0, 0.0, 0.0, 0.0, 0.0, 0.0, 0.0, 0.0, 0.0, 0.0, 0.0, 0.625, 1.0, 0.625, 1.0, 0.0, 0.0, 0.0, 0.0, 0.0, 0.0, 0.75, 1.0, 0.0, 0.0, 0.0, 0.0, 0.625, 1.0, 0.75, 1.0, 0.0, 0.0, 0.0, 0.0, 0.0, 0.0, 0.0, 0.0, 0.0, 0.0, 0.0, 0.0, 0.0, 0.0, 0.0, 0.0])
me_plane_013.use_remesh_preserve_volume = False
me_plane_013.use_remesh_preserve_attributes = False
me_plane_013.use_mirror_vertex_groups = False
me_plane_013.update()
me_plane_003 = bpy.data.meshes.new('Plane.003')
me_plane_003.from_pydata([(0.0, -0.04, 0.05), (0.07, 0.0, 0.05), (0.04, -0.04, 0.05), (0.0, -0.04, -0.2333), (0.0, -0.04, -0.06667), (0.0, -0.04, -0.9), (0.04, -0.04, -0.7333), (0.04, -0.04, -0.9), (0.04, -0.04, -0.5667), (0.07, 0.0, -0.9), (0.04, -0.04, -0.4), (0.04, -0.04, -0.2333), (0.04, -0.04, -0.06667), (0.07, 0.0, -0.2333), (0.0, -0.04, -0.7333), (0.07, 0.0, -0.7333), (0.07, 0.0, -0.06667), (0.0, -0.04, -0.5667), (0.07, 0.0, -0.5667), (0.07, 0.0, -0.4), (0.0, 0.0, -0.9), (0.0, -0.04, -0.4), (0.0, 0.0, 0.05), (0.04, 0.0, 0.05), (0.05, -0.05, -0.2333), (0.08, 0.0, -0.2333), (0.0, -0.05, -0.4), (0.0, -0.05, -0.5667), (0.05, -0.05, -0.06667), (0.08, 0.0, -0.06667), (0.05, -0.05, -0.9), (0.08, 0.0, -0.9), (0.0, -0.05, -0.7333), (0.05, -0.05, -0.7333), (0.0, -0.05, -0.9), (0.0, -0.05, -0.06667), (0.0, -0.05, -0.2333), (0.08, 0.0, -0.4), (0.08, 0.0, -0.5667), (0.08, 0.0, -0.7333), (0.05, -0.05, -0.5667), (0.05, -0.05, -0.4)], [], [(18, 8, 6, 15), (0, 4, 12, 2), (8, 18, 38, 40), (15, 6, 33, 39), (11, 13, 25, 24), (17, 14, 6, 8), (13, 11, 10, 19), (9, 7, 20), (3, 21, 10, 11), (7, 9, 31, 30), (3, 11, 24, 36), (1, 2, 12, 16), (10, 21, 26, 41), (5, 20, 7), (2, 0, 22, 23), (2, 23, 1), (26, 27, 40, 41), (29, 28, 24, 25), (32, 34, 30, 33), (39, 33, 30, 31), (37, 41, 40, 38), (35, 36, 24, 28), (6, 14, 32, 33), (12, 4, 35, 28), (5, 7, 30, 34), (19, 10, 41, 37), (16, 12, 28, 29), (17, 8, 40, 27)])
_uv = me_plane_003.uv_layers.new(name='UVMap')
_uv.uv.foreach_set('vector', [0.0, 0.0, 0.0, 0.0, 0.0, 0.0, 0.0, 0.0, 0.0, 0.0, 0.0, 0.0, 0.0, 0.0, 0.0, 0.0, 0.0, 0.0, 0.0, 0.0, 0.0, 0.0, 0.0, 0.0, 0.0, 0.0, 0.0, 0.0, 0.0, 0.0, 0.0, 0.0, 0.0, 0.0, 0.0, 0.0, 0.0, 0.0, 0.0, 0.0, 0.0, 0.0, 0.0, 0.0, 0.0, 0.0, 0.0, 0.0, 0.0, 0.0, 0.0, 0.0, 0.0, 0.0, 0.0, 0.0, 0.0, 0.0, 0.0, 0.0, 0.0, 0.0, 0.0, 0.0, 0.0, 0.0, 0.0, 0.0, 0.0, 0.0, 0.0, 0.0, 0.0, 0.0, 0.0, 0.0, 0.0, 0.0, 0.0, 0.0, 0.0, 0.0, 0.0, 0.0, 0.0, 0.0, 0.0, 0.0, 0.0, 0.0, 0.0, 0.0, 0.0, 0.0, 0.0, 0.0, 0.0, 0.0, 0.0, 0.0, 0.0, 0.0, 0.0, 0.0, 0.0, 0.0, 0.0, 0.0, 0.0, 0.0, 0.0, 0.0, 0.0, 0.0, 0.0, 0.0, 0.0, 0.0, 0.0, 0.0, 0.0, 0.0, 0.0, 0.0, 0.0, 0.0, 0.0, 0.0, 0.0, 0.0, 0.0, 0.0, 0.0, 0.0, 0.0, 0.0, 0.0, 0.0, 0.0, 0.0, 0.0, 0.0, 0.0, 0.0, 0.0, 0.0, 0.0, 0.0, 0.0, 0.0, 0.0, 0.0, 0.0, 0.0, 0.0, 0.0, 0.0, 0.0, 0.0, 0.0, 0.0, 0.0, 0.0, 0.0, 0.0, 0.0, 0.0, 0.0, 0.0, 0.0, 0.0, 0.0, 0.0, 0.0, 0.0, 0.0, 0.0, 0.0, 0.0, 0.0, 0.0, 0.0, 0.0, 0.0, 0.0, 0.0, 0.0, 0.0, 0.0, 0.0, 0.0, 0.0, 0.0, 0.0, 0.0, 0.0, 0.0, 0.0, 0.0, 0.0, 0.0, 0.0, 0.0, 0.0, 0.0, 0.0, 0.0, 0.0, 0.0, 0.0, 0.0, 0.0, 0.0, 0.0, 0.0, 0.0, 0.0, 0.0])
me_plane_003.use_remesh_preserve_volume = False
me_plane_003.use_remesh_preserve_attributes = False
me_plane_003.use_mirror_vertex_groups = False
me_plane_003.update()
me_plane_005 = bpy.data.meshes.new('Plane.005')
me_plane_005.from_pydata([(0.04, -0.04, 0.05), (0.07, 0.0, 0.05), (0.0, -0.04, 0.05), (0.0717, 0.0, -0.66), (0.03878, -0.03557, -0.66), (0.0, 0.0, -0.9), (0.0, -0.03557, -0.66), (0.09949, 0.0, -0.8), (0.07, 0.0, -0.9), (0.05016, -0.08016, -0.8), (0.0295, -0.0495, -0.9), (0.0, -0.08016, -0.8), (0.0, -0.0495, -0.9), (0.0323, -0.02909, -0.495), (0.02878, -0.02557, -0.33), (0.0323, -0.02909, -0.165), (0.0, -0.02909, -0.495), (0.0, -0.02557, -0.33), (0.0, -0.02909, -0.165), (0.06522, 0.0, -0.495), (0.0617, 0.0, -0.33), (0.06522, 0.0, -0.165)], [], [(5, 8, 10), (10, 9, 11, 12), (8, 7, 9, 10), (7, 3, 4, 9), (15, 0, 2, 18), (12, 5, 10), (15, 21, 1, 0), (4, 6, 11, 9), (4, 3, 19, 13), (13, 19, 20, 14), (14, 20, 21, 15), (4, 13, 16, 6), (13, 14, 17, 16), (14, 15, 18, 17)])
_uv = me_plane_005.uv_layers.new(name='UVMap')
_uv.uv.foreach_set('vector', [0.0, 0.0, 0.75, 0.6667, 0.625, 0.6667, 0.625, 0.6667, 0.625, 0.8333, 0.0, 0.0, 0.0, 0.0, 0.75, 0.6667, 0.75, 0.8333, 0.625, 0.8333, 0.625, 0.6667, 0.75, 0.8333, 0.75, 1.0, 0.625, 1.0, 0.625, 0.8333, 0.625, 1.0, 0.625, 1.0, 0.625, 1.0, 0.625, 1.0, 0.0, 0.0, 0.0, 0.0, 0.625, 0.6667, 0.625, 1.0, 0.75, 1.0, 0.75, 1.0, 0.625, 1.0, 0.625, 1.0, 0.625, 1.0, 0.0, 0.0, 0.625, 0.8333, 0.625, 1.0, 0.75, 1.0, 0.75, 1.0, 0.625, 1.0, 0.625, 1.0, 0.75, 1.0, 0.75, 1.0, 0.625, 1.0, 0.625, 1.0, 0.75, 1.0, 0.75, 1.0, 0.625, 1.0, 0.625, 1.0, 0.625, 1.0, 0.625, 1.0, 0.625, 1.0, 0.625, 1.0, 0.625, 1.0, 0.625, 1.0, 0.625, 1.0, 0.625, 1.0, 0.625, 1.0, 0.625, 1.0, 0.625, 1.0])
me_plane_005.use_remesh_preserve_volume = False
me_plane_005.use_remesh_preserve_attributes = False
me_plane_005.use_mirror_vertex_groups = False
me_plane_005.update()
arm_armature = bpy.data.armatures.new('Armature')  # bones are not reproduced
arm_armature_001 = bpy.data.armatures.new('Armature.001')  # bones are not reproduced

# ---- objects
ob_center = bpy.data.objects.new('Center', None)
ob_c__absorb_blade_mesh = bpy.data.objects.new('(C) Absorb Blade Mesh', me_plane_007)
ob_c__absorb_blade_mesh_001 = bpy.data.objects.new('(C) Absorb Blade Mesh.001', me_plane_009)
ob_whip_sword = bpy.data.objects.new('Whip Sword', arm_armature)
ob_whip_sword_mesh = bpy.data.objects.new('Whip Sword Mesh', me_plane_004)
ob_plane = bpy.data.objects.new('Plane', me_plane)
ob_plane_001 = bpy.data.objects.new('Plane.001', me_plane_006)
ob_plane_002 = bpy.data.objects.new('Plane.002', me_plane_015)
ob_reinforced_blade_2 = bpy.data.objects.new('Reinforced Blade 2', me_plane_014)
ob_reinforced_blade_1 = bpy.data.objects.new('Reinforced Blade 1', me_plane_001)
ob_reinforced_blade_glow_1 = bpy.data.objects.new('Reinforced Blade Glow 1', me_plane_017)
ob_absorb_blade = bpy.data.objects.new('Absorb Blade', arm_armature_001)
ob_absorb_blade_mesh = bpy.data.objects.new('Absorb Blade Mesh', me_plane_010)
ob_absorb_mesh_bg = bpy.data.objects.new('Absorb Mesh BG', me_plane_011)
ob_guard_1 = bpy.data.objects.new('Guard 1', me_plane_002)
ob_guard_2 = bpy.data.objects.new('Guard 2', me_plane_008)
ob_guard_4 = bpy.data.objects.new('Guard 4', me_plane_013)
ob_handle_2 = bpy.data.objects.new('Handle 2', me_plane_003)
ob_handle_1 = bpy.data.objects.new('Handle 1', me_plane_005)
ob_empty = bpy.data.objects.new('Empty', None)
ob_empty_002 = bpy.data.objects.new('Empty.002', None)
ob_empty_004 = bpy.data.objects.new('Empty.004', None)
ob_empty_001 = bpy.data.objects.new('Empty.001', None)
ob_empty_003 = bpy.data.objects.new('Empty.003', None)
ob_empty_005 = bpy.data.objects.new('Empty.005', None)

# ---- transforms, parenting, visibility, modifiers, constraints
ob_center.location = (0.0, 0.0, 0.0)
ob_center.empty_display_size = 0.1
ob_center.hide_select = True
ob_center.lineart.crease_threshold = 0.0
ob_c__absorb_blade_mesh.location = (0.0, 0.0, 1.1)
ob_c__absorb_blade_mesh.lineart.crease_threshold = 0.0
_m = ob_c__absorb_blade_mesh.modifiers.new('Mirror', 'MIRROR')
_m.use_axis = (True, True, False)
ob_c__absorb_blade_mesh_001.location = (0.0, 0.0, 1.1)
ob_c__absorb_blade_mesh_001.lineart.crease_threshold = 0.0
_m = ob_c__absorb_blade_mesh_001.modifiers.new('Mirror', 'MIRROR')
_m.use_axis = (True, True, False)
_m.use_clip = True
ob_whip_sword.location = (0.0, 0.0, 1.1)
ob_whip_sword.lineart.crease_threshold = 0.0
ob_whip_sword_mesh.parent = ob_whip_sword
ob_whip_sword_mesh.matrix_parent_inverse = Matrix(((1.0, -0.0, 0.0, -0.0), (-0.0, 1.0, -0.0, 0.0), (0.0, -0.0, 1.0, -1.1), (-0.0, 0.0, -0.0, 1.0)))
ob_whip_sword_mesh.location = (0.0, 0.0, 1.1)
ob_whip_sword_mesh.lineart.crease_threshold = 0.0
_vg = ob_whip_sword_mesh.vertex_groups.new(name='Base')
_vg.add([0, 1, 2, 3, 4, 5, 6, 7], 1.0, 'REPLACE')
_vg = ob_whip_sword_mesh.vertex_groups.new(name='Seg.001')
_vg.add([8, 9, 10, 11, 12, 13, 14, 15], 1.0, 'REPLACE')
_vg = ob_whip_sword_mesh.vertex_groups.new(name='Seg.002')
_vg.add([16, 17, 18, 19, 20, 21, 22, 23], 1.0, 'REPLACE')
_vg = ob_whip_sword_mesh.vertex_groups.new(name='Seg.003')
_vg.add([24, 25, 26, 27, 28, 29, 30, 31], 1.0, 'REPLACE')
_vg = ob_whip_sword_mesh.vertex_groups.new(name='Seg.004')
_vg.add([32, 33, 34, 35, 36, 37, 38, 39], 1.0, 'REPLACE')
_vg = ob_whip_sword_mesh.vertex_groups.new(name='Seg.005')
_vg.add([40, 41, 42, 43, 44, 45, 46, 47], 1.0, 'REPLACE')
_vg = ob_whip_sword_mesh.vertex_groups.new(name='Seg.006')
_vg.add([48, 49, 50, 51, 52, 53, 54, 55], 1.0, 'REPLACE')
_vg = ob_whip_sword_mesh.vertex_groups.new(name='Seg.007')
_vg.add([56, 57, 58, 59, 60, 61, 62, 63], 1.0, 'REPLACE')
_vg = ob_whip_sword_mesh.vertex_groups.new(name='Seg.008')
_vg.add([64, 65, 66, 67, 68, 69, 70, 71], 1.0, 'REPLACE')
_vg = ob_whip_sword_mesh.vertex_groups.new(name='Seg.009')
_vg.add([72, 73, 74, 75, 76, 77, 78, 79], 1.0, 'REPLACE')
_vg = ob_whip_sword_mesh.vertex_groups.new(name='Seg.010')
_vg.add([80, 81, 82, 83, 84, 85, 86, 87], 1.0, 'REPLACE')
_vg = ob_whip_sword_mesh.vertex_groups.new(name='Seg.011')
_vg.add([88, 89, 90, 91, 92, 93, 94, 95], 1.0, 'REPLACE')
_vg = ob_whip_sword_mesh.vertex_groups.new(name='Seg.012')
_vg.add([96, 97, 98, 99, 100, 101, 102, 103], 1.0, 'REPLACE')
_vg = ob_whip_sword_mesh.vertex_groups.new(name='Tip')
_vg.add([104, 105, 106, 107, 108], 1.0, 'REPLACE')
_m = ob_whip_sword_mesh.modifiers.new('Mirror', 'MIRROR')
_m.use_axis = (True, True, False)
_m.use_clip = True
_m = ob_whip_sword_mesh.modifiers.new('Armature', 'ARMATURE')
_m.object = ob_whip_sword
ob_plane.location = (0.0, 0.0, 3.44)
ob_plane.lineart.crease_threshold = 0.0
_m = ob_plane.modifiers.new('Mirror', 'MIRROR')
_m.use_axis = (True, True, False)
_m.use_clip = True
ob_plane_001.location = (0.0, 0.0, 1.1)
ob_plane_001.lineart.crease_threshold = 0.0
_m = ob_plane_001.modifiers.new('Mirror', 'MIRROR')
_m.use_axis = (True, True, False)
_m.use_clip = True
ob_plane_002.location = (0.0, 0.0, 1.1)
ob_plane_002.lineart.crease_threshold = 0.0
_m = ob_plane_002.modifiers.new('Mirror', 'MIRROR')
_m.use_axis = (True, True, False)
_m.use_clip = True
_m = ob_plane_002.modifiers.new('Array', 'ARRAY')
_m.count = 13
_m.use_constant_offset = True
_m.constant_offset_displace = (0.0, 0.0, 0.17)
_m.use_relative_offset = False
_m.relative_offset_displace = (0.0, 0.0, 1.0)
ob_reinforced_blade_2.location = (0.0, -8.77e-09, 1.1)
ob_reinforced_blade_2.lineart.crease_threshold = 0.0
ob_reinforced_blade_1.location = (0.0, 0.0, 1.1)
ob_reinforced_blade_1.lineart.crease_threshold = 0.0
_m = ob_reinforced_blade_1.modifiers.new('Mirror', 'MIRROR')
_m.use_axis = (True, True, False)
_m.use_clip = True
ob_reinforced_blade_glow_1.parent = ob_reinforced_blade_1
ob_reinforced_blade_glow_1.matrix_parent_inverse = Matrix(((1.0, -0.0, 0.0, -0.0), (-0.0, 1.0, -0.0, 0.0), (0.0, -0.0, 1.0, -1.1), (-0.0, 0.0, -0.0, 1.0)))
ob_reinforced_blade_glow_1.location = (0.0, 0.0, 1.1)
ob_reinforced_blade_glow_1.lineart.crease_threshold = 0.0
_m = ob_reinforced_blade_glow_1.modifiers.new('Mirror', 'MIRROR')
_m.use_axis = (True, True, False)
_m.use_clip = True
_m = ob_reinforced_blade_glow_1.modifiers.new('Solidify', 'SOLIDIFY')
_m.thickness = -0.01
_m.nonmanifold_thickness_mode = 'FIXED'
_m.nonmanifold_merge_threshold = 0.0003
ob_absorb_blade.location = (0.0, 0.0, 1.1)
ob_absorb_blade.lineart.crease_threshold = 0.0
ob_absorb_blade_mesh.parent = ob_absorb_blade
ob_absorb_blade_mesh.matrix_parent_inverse = Matrix(((1.0, -0.0, 0.0, -0.0), (-0.0, 1.0, -0.0, 0.0), (0.0, -0.0, 1.0, -1.1), (-0.0, 0.0, -0.0, 1.0)))
ob_absorb_blade_mesh.location = (0.0, 0.0, 1.1)
ob_absorb_blade_mesh.lineart.crease_threshold = 0.0
_vg = ob_absorb_blade_mesh.vertex_groups.new(name='Root')
for _i, _w in zip([0, 1, 24, 25, 42, 43, 44, 45, 46, 47, 48, 49, 79, 80, 106, 107, 108, 109, 110, 111, 112, 150], [1.0, 1.0, 1.0, 1.0, 1.0, 1.0, 1.0, 1.0, 1.0, 1.0, 1.0, 1.0, 1.0, 1.0, 1.0, 1.0, 1.0, 1.0, 1.0, 0.987, 1.0, 1.0]): _vg.add([_i], _w, 'REPLACE')
_vg = ob_absorb_blade_mesh.vertex_groups.new(name='1.2.R')
for _i, _w in zip([2, 3, 50, 51, 52, 53, 121, 148], [1.0, 1.0, 1.0, 0.9909, 1.0, 1.0, 1.0, 1.0]): _vg.add([_i], _w, 'REPLACE')
_vg = ob_absorb_blade_mesh.vertex_groups.new(name='1')
for _i, _w in zip([4, 5, 6, 7, 54, 55, 56, 57, 113, 114, 115, 116, 117, 118], [1.0, 1.0, 1.0, 1.0, 1.0, 1.0, 1.0, 1.0, 1.0, 1.0, 0.9795, 1.0, 1.0, 1.0]): _vg.add([_i], _w, 'REPLACE')
_vg = ob_absorb_blade_mesh.vertex_groups.new(name='2')
for _i, _w in zip([8, 9, 10, 11, 12, 13, 58, 59, 60, 61, 62, 63, 64, 65, 119, 120, 122, 123, 124, 211, 212, 221, 222, 223, 225, 226, 252, 253, 254, 255, 256], [1.0, 1.0, 1.0, 1.0, 1.0, 1.0, 1.0, 1.0, 1.0, 1.0, 1.0, 1.0, 1.0, 1.0, 0.9721, 1.0, 0.993, 1.0, 1.0, 1.0, 1.0, 1.0, 1.0, 1.0, 1.0, 1.0, 1.0, 1.0, 1.0, 1.0, 1.0]): _vg.add([_i], _w, 'REPLACE')
_vg = ob_absorb_blade_mesh.vertex_groups.new(name='2.2.R')
for _i, _w in zip([18, 19, 62, 70, 71, 76, 134, 149, 197, 212, 253, 255], [1.0, 1.0, 0.003351, 1.0, 1.0, 1.0, 1.0, 1.0, 1.0, 0.003351, 0.003351, 0.003351]): _vg.add([_i], _w, 'REPLACE')
_vg = ob_absorb_blade_mesh.vertex_groups.new(name='3')
_vg.add([14, 15, 16, 17, 66, 67, 68, 69, 125, 126, 127, 128, 129, 130], 1.0, 'REPLACE')
_vg = ob_absorb_blade_mesh.vertex_groups.new(name='4.R')
for _i, _w in zip([20, 21, 22, 23, 26, 27, 72, 73, 74, 75, 77, 78, 81, 82, 131, 132, 133, 135, 136, 137, 147, 210, 213, 224, 228, 237, 238], [1.0, 1.0, 1.0, 1.0, 1.0, 1.0, 1.0, 1.0, 1.0, 1.0, 1.0, 1.0, 1.0, 1.0, 1.0, 1.0, 0.995, 1.0, 1.0, 1.0, 1.0, 1.0, 1.0, 1.0, 1.0, 1.0, 1.0]): _vg.add([_i], _w, 'REPLACE')
_vg = ob_absorb_blade_mesh.vertex_groups.new(name='5.R')
for _i, _w in zip([28, 29, 30, 31, 32, 83, 84, 85, 86, 87, 88, 89, 90, 138, 139, 140, 141, 142, 214, 229, 230, 231, 232, 233, 234, 235], [1.0, 1.0, 1.0, 1.0, 1.0, 1.0, 1.0, 1.0, 0.9924, 1.0, 1.0, 1.0, 1.0, 1.0, 1.0, 1.0, 1.0, 1.0, 1.0, 1.0, 1.0, 0.9924, 0.9924, 1.0, 0.9924, 0.9924]): _vg.add([_i], _w, 'REPLACE')
_vg = ob_absorb_blade_mesh.vertex_groups.new(name='6.R')
for _i, _w in zip([33, 34, 35, 36, 37, 38, 39, 40, 41, 91, 92, 93, 94, 95, 96, 97, 98, 99, 100, 101, 102, 103, 104, 105, 143, 144, 145, 146, 215, 216, 217, 218, 219, 220, 227, 236, 239, 240, 241, 242, 243, 244, 245, 246, 247, 248, 249, 250, 251], [1.0, 1.0, 1.0, 1.0, 1.0, 0.9972, 1.0, 1.0, 1.0, 1.0, 1.0, 1.0, 1.0, 1.0, 1.0, 0.9877, 1.0, 1.0, 1.0, 1.0, 0.9972, 1.0, 1.0, 1.0, 1.0, 1.0, 1.0, 1.0, 1.0, 1.0, 1.0, 1.0, 0.9877, 1.0, 1.0, 1.0, 1.0, 0.9972, 1.0, 1.0, 1.0, 1.0, 1.0, 1.0, 0.9877, 1.0, 1.0, 1.0, 1.0]): _vg.add([_i], _w, 'REPLACE')
_vg = ob_absorb_blade_mesh.vertex_groups.new(name='6.L')
_vg = ob_absorb_blade_mesh.vertex_groups.new(name='5.L')
_vg = ob_absorb_blade_mesh.vertex_groups.new(name='4.L')
_vg = ob_absorb_blade_mesh.vertex_groups.new(name='2.2.L')
_vg = ob_absorb_blade_mesh.vertex_groups.new(name='1.2.L')
_vg = ob_absorb_blade_mesh.vertex_groups.new(name='H.1.R')
for _i, _w in zip([159, 160, 161, 175, 176, 177, 185, 189, 205, 206, 207, 208, 209], [0.9847, 1.0, 1.0, 1.0, 1.0, 1.0, 0.9816, 1.0, 1.0, 1.0, 1.0, 1.0, 1.0]): _vg.add([_i], _w, 'REPLACE')
_vg = ob_absorb_blade_mesh.vertex_groups.new(name='H.2.R')
_vg.add([153, 155, 162, 167, 169, 178, 179, 183, 186, 187, 190, 196, 199, 200, 201, 202, 203, 204], 1.0, 'REPLACE')
_vg = ob_absorb_blade_mesh.vertex_groups.new(name='H.1.L')
_vg = ob_absorb_blade_mesh.vertex_groups.new(name='H.2.L')
_m = ob_absorb_blade_mesh.modifiers.new('Mirror', 'MIRROR')
_m = ob_absorb_blade_mesh.modifiers.new('Armature', 'ARMATURE')
_m.object = ob_absorb_blade
ob_absorb_mesh_bg.parent = ob_absorb_blade
ob_absorb_mesh_bg.matrix_parent_inverse = Matrix(((1.0, -0.0, 0.0, -0.0), (-0.0, 1.0, -0.0, 0.0), (0.0, -0.0, 1.0, -1.1), (-0.0, 0.0, -0.0, 1.0)))
ob_absorb_mesh_bg.location = (0.0, 0.0, 1.1)
ob_absorb_mesh_bg.lineart.crease_threshold = 0.0
_vg = ob_absorb_mesh_bg.vertex_groups.new(name='3')
for _i, _w in zip([0, 3, 4, 5, 6, 7, 10, 12, 15, 16, 17, 18, 19, 20, 21, 22], [0.0, 0.0, 0.0, 0.0, 0.0, 0.0, 0.0, 0.0, 0.0, 0.0, 0.0, 0.0, 0.0, 0.0, 0.0, 0.0]): _vg.add([_i], _w, 'REPLACE')
_vg = ob_absorb_mesh_bg.vertex_groups.new(name='Root')
for _i, _w in zip([1, 2, 8, 9, 11, 13, 14, 23, 24, 25, 26, 27, 28, 29], [1.0, 1.0, 0.0, 0.0, 1.0, 1.0, 1.0, 0.0, 0.0, 0.0, 0.0, 0.0, 0.0, 0.0]): _vg.add([_i], _w, 'REPLACE')
_vg = ob_absorb_mesh_bg.vertex_groups.new(name='Energy Hilt.R')
_vg.add([8, 9, 23, 24, 25, 26, 27, 28, 29], 1.0, 'REPLACE')
_vg = ob_absorb_mesh_bg.vertex_groups.new(name='Energy Core')
for _i, _w in zip([0, 3, 4, 5, 6, 7, 10, 12, 15, 16, 17, 18, 19, 20, 21, 22], [0.9889, 0.985, 1.0, 0.9963, 1.0, 1.0, 0.9889, 0.9921, 0.985, 1.0, 0.9118, 1.0, 0.9963, 1.0, 1.0, 0.9456]): _vg.add([_i], _w, 'REPLACE')
_vg = ob_absorb_mesh_bg.vertex_groups.new(name='Energy Hilt.L')
_m = ob_absorb_mesh_bg.modifiers.new('Mirror', 'MIRROR')
_m.use_clip = True
_m = ob_absorb_mesh_bg.modifiers.new('Armature', 'ARMATURE')
_m.object = ob_absorb_blade
ob_guard_1.location = (0.0, 0.0, 0.9)
ob_guard_1.lineart.crease_threshold = 0.0
_m = ob_guard_1.modifiers.new('Mirror', 'MIRROR')
_m.use_axis = (True, True, False)
_m.use_clip = True
ob_guard_2.location = (0.0, 0.0, 0.9)
ob_guard_2.lineart.crease_threshold = 0.0
_m = ob_guard_2.modifiers.new('Mirror', 'MIRROR')
_m.use_axis = (True, True, False)
_m.use_clip = True
ob_guard_4.location = (0.0, 0.0, 0.9)
ob_guard_4.lineart.crease_threshold = 0.0
_m = ob_guard_4.modifiers.new('Mirror', 'MIRROR')
_m.use_axis = (True, True, False)
_m.use_clip = True
ob_handle_2.location = (0.0, 0.0, 0.9)
ob_handle_2.lineart.crease_threshold = 0.0
_m = ob_handle_2.modifiers.new('Mirror', 'MIRROR')
_m.use_axis = (True, True, False)
_m.use_clip = True
ob_handle_1.location = (0.0, 0.0, 0.9)
ob_handle_1.lineart.crease_threshold = 0.0
_m = ob_handle_1.modifiers.new('Mirror', 'MIRROR')
_m.use_axis = (True, True, False)
_m.use_clip = True
ob_empty.location = (0.006769, -2.28e-07, 1.825)
ob_empty.rotation_euler = (1.571, 3.142, -0.0)
ob_empty.scale = (0.928, 0.928, 0.928)
ob_empty.empty_display_type = 'IMAGE'
ob_empty.empty_display_size = 5.0
ob_empty.use_empty_image_alpha = True
ob_empty.color = (1.0, 1.0, 1.0, 0.4381)
ob_empty.lineart.crease_threshold = 0.0
ob_empty_002.location = (-0.5937, 6.014e-05, 1.984)
ob_empty_002.rotation_euler = (1.571, -0.0, -0.0)
ob_empty_002.scale = (0.8478, 0.8478, 0.8478)
ob_empty_002.empty_display_type = 'IMAGE'
ob_empty_002.empty_display_size = 5.0
ob_empty_002.use_empty_image_alpha = True
ob_empty_002.color = (1.0, 1.0, 1.0, 0.4476)
ob_empty_002.lineart.crease_threshold = 0.0
ob_empty_004.location = (1.221, 6.015e-05, 6.599)
ob_empty_004.rotation_euler = (1.571, -0.0, -0.0)
ob_empty_004.empty_display_type = 'IMAGE'
ob_empty_004.empty_display_size = 5.0
ob_empty_004.lineart.crease_threshold = 0.0
ob_empty_001.location = (-5.643, -2.386e-07, 2.784)
ob_empty_001.rotation_euler = (1.571, -0.0, -0.0)
ob_empty_001.scale = (0.8731, 0.8731, 0.8731)
ob_empty_001.empty_display_type = 'IMAGE'
ob_empty_001.empty_display_size = 5.0
ob_empty_001.use_empty_image_alpha = True
ob_empty_001.lineart.crease_threshold = 0.0
ob_empty_003.location = (-0.948, 6.078e-05, 1.913)
ob_empty_003.rotation_euler = (1.571, 3.142, -0.0)
ob_empty_003.scale = (0.8435, 0.8435, 0.8435)
ob_empty_003.empty_display_type = 'IMAGE'
ob_empty_003.empty_display_size = 5.0
ob_empty_003.use_empty_image_alpha = True
ob_empty_003.lineart.crease_threshold = 0.0
ob_empty_005.location = (0.724, -5.408e-07, 1.866)
ob_empty_005.rotation_euler = (1.571, -0.0, -0.0)
ob_empty_005.scale = (0.8797, 0.8797, 0.8797)
ob_empty_005.empty_display_type = 'IMAGE'
ob_empty_005.empty_display_size = 5.0
ob_empty_005.lineart.crease_threshold = 0.0

# ---- collection membership
scene.collection.objects.link(ob_center)
col_blades.objects.link(ob_c__absorb_blade_mesh)
col_blades.objects.link(ob_c__absorb_blade_mesh_001)
col_whip.objects.link(ob_whip_sword)
col_whip.objects.link(ob_whip_sword_mesh)
col_whip.objects.link(ob_plane)
col_whip.objects.link(ob_plane_001)
col_whip.objects.link(ob_plane_002)
col_reinforced.objects.link(ob_reinforced_blade_2)
col_reinforced.objects.link(ob_reinforced_blade_1)
col_reinforced.objects.link(ob_reinforced_blade_glow_1)
col_absorb.objects.link(ob_absorb_blade)
col_absorb.objects.link(ob_absorb_blade_mesh)
col_absorb.objects.link(ob_absorb_mesh_bg)
col_guards.objects.link(ob_guard_1)
col_guards.objects.link(ob_guard_2)
col_guards.objects.link(ob_guard_4)
col_handles.objects.link(ob_handle_2)
col_handles.objects.link(ob_handle_1)
col_references.objects.link(ob_empty)
col_references.objects.link(ob_empty_002)
col_references.objects.link(ob_empty_004)
col_references.objects.link(ob_empty_001)
col_references.objects.link(ob_empty_003)
col_references.objects.link(ob_empty_005)

# ---- scene / render settings (as saved in the file)
scene.frame_start = 1; scene.frame_end = 250; scene.frame_set(40)
scene.render.engine = 'CYCLES'
scene.render.fps = 60
scene.render.dither_intensity = 0.0
scene.cycles.use_denoising = False
scene.cycles.samples = 256
scene.cycles.sampling_pattern = 'TABULATED_SOBOL'
scene.cycles.use_adaptive_sampling = False
scene.cycles.use_light_tree = False
scene.cycles.max_bounces = 5
scene.cycles.diffuse_bounces = 6
scene.cycles.glossy_bounces = 6
scene.cycles.transmission_bounces = 6
scene.cycles.volume_bounces = 6
scene.view_settings.view_transform = 'Standard'
bpy.context.view_layer.update()

# ---- added for rendering (the .blend has no active camera and no usable light): camera, sun
cam_auto = bpy.data.cameras.new('AutoCamera')
cam_auto.lens = 50.0
cam_auto.sensor_width = 36.0
cam_auto.clip_end = 1000.0
ob_auto_camera = bpy.data.objects.new('AutoCamera', cam_auto)
scene.collection.objects.link(ob_auto_camera)
ob_auto_camera.location = (3.83362, -4.60035, 5.0969)
ob_auto_camera.rotation_euler = (1.09748, -7.21219e-08, 0.694738)
scene.camera = ob_auto_camera
light_auto_sun = bpy.data.lights.new('AutoSun', 'SUN')
light_auto_sun.energy = 3.0
light_auto_sun.angle = 0.0523599
ob_auto_sun = bpy.data.objects.new('AutoSun', light_auto_sun)
scene.collection.objects.link(ob_auto_sun)
ob_auto_sun.rotation_euler = (0.872665, 0.174533, 0.523599)
bpy.context.view_layer.update()
